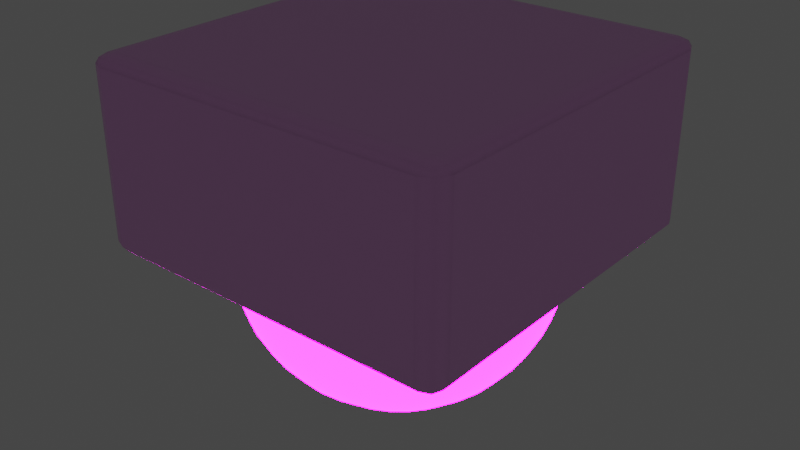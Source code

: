 # Source: cctv_camera1.blend  (saved by Blender 3.0.42; exported with 4.5.12 LTS)
import bpy
from mathutils import Matrix  # noqa: F401  (used for matrix-valued properties, if any)

bpy.ops.wm.read_factory_settings(use_empty=True)
scene = bpy.context.scene
scene.name = 'Scene'

# ---- collections
col_collection = bpy.data.collections.new('Collection'); scene.collection.children.link(col_collection)

# ---- images (referenced by path relative to the original .blend; pixels are not part of the script)
import os
ASSET_DIR = os.environ.get("B2B_ASSET_DIR", "")  # directory of the original .blend (textures are referenced by path, not embedded)
HERE = os.path.dirname(os.path.abspath(__file__))  # packed textures are extracted next to this script under _unpacked/

def load_image(name, relpath, width, height, colorspace="sRGB"):
    """Load a texture the original file referenced (path relative to the .blend, or extracted next to this script)."""
    p = next((c for c in (os.path.join(HERE, relpath), os.path.join(ASSET_DIR, relpath)) if relpath and os.path.exists(c)), "")
    if p:
        img = bpy.data.images.load(p, check_existing=True)
        img.name = name
    else:  # same state as the original file: an image datablock whose file is absent (Cycles renders it pink)
        img = bpy.data.images.new(name, width, height)
        img.source = "FILE"
        img.filepath = "//" + (relpath or name)
    img.colorspace_settings.name = colorspace
    return img
img_scratches_jpg = load_image('scratches.jpg', 'scratches.jpg', 1024, 1024, 'sRGB')
img_camera = load_image('Camera', 'Camera.png', 1024, 1024, 'sRGB')

# ---- materials (node trees are filled in below, after node groups)
mat_base = bpy.data.materials.new('Base')
mat_base.alpha_threshold = 0.0
mat_base.use_transparent_shadow = False
mat_base.line_color = (0.0, 0.0, 0.0, 1.0)
mat_camera = bpy.data.materials.new('Camera')
mat_camera.use_transparent_shadow = False

# ---- node groups
ng_auto_smooth = bpy.data.node_groups.new('Auto Smooth', 'GeometryNodeTree')
_s = ng_auto_smooth.interface.new_socket(name='Geometry', in_out='OUTPUT', socket_type='NodeSocketGeometry')
_s = ng_auto_smooth.interface.new_socket(name='Geometry', in_out='INPUT', socket_type='NodeSocketGeometry')
_s = ng_auto_smooth.interface.new_socket(name='Angle', in_out='INPUT', socket_type='NodeSocketFloat')
_s.subtype = 'ANGLE'
_s.min_value = 0.0
_s.max_value = 3.142
ng_auto_smooth.is_modifier = True
_N = ng_auto_smooth.nodes; _L = ng_auto_smooth.links
n0 = _N.new('NodeGroupOutput'); n0.name = 'Group Output'; n0.location = (480, -100)
n1 = _N.new('NodeGroupInput'); n1.name = 'Group Input'; n1.location = (-420, -300)
n2 = _N.new('NodeGroupInput'); n2.name = 'Group Input.001'; n2.location = (-60, -100)
n3 = _N.new('GeometryNodeSetShadeSmooth'); n3.name = 'Set Shade Smooth'; n3.location = (120, -100)
n3.domain = 'EDGE'
n4 = _N.new('GeometryNodeSetShadeSmooth'); n4.name = 'Set Shade Smooth.001'; n4.location = (300, -100)
n5 = _N.new('GeometryNodeInputMeshEdgeAngle'); n5.name = 'Edge Angle'; n5.location = (-420, -220)
n6 = _N.new('GeometryNodeInputEdgeSmooth'); n6.name = 'Is Edge Smooth'; n6.location = (-60, -160)
n7 = _N.new('GeometryNodeInputShadeSmooth'); n7.name = 'Is Face Smooth'; n7.location = (-240, -340)
n8 = _N.new('FunctionNodeBooleanMath'); n8.name = 'Boolean Math'; n8.location = (-60, -220)
n9 = _N.new('FunctionNodeCompare'); n9.name = 'Compare'; n9.location = (-240, -180)
n9.operation = 'LESS_EQUAL'
_L.new(n5.outputs[0], n9.inputs[0])
_L.new(n4.outputs[0], n0.inputs[0])
_L.new(n1.outputs[1], n9.inputs[1])
_L.new(n9.outputs[0], n8.inputs[0])
_L.new(n7.outputs[0], n8.inputs[1])
_L.new(n2.outputs[0], n3.inputs[0])
_L.new(n6.outputs[0], n3.inputs[1])
_L.new(n3.outputs[0], n4.inputs[0])
_L.new(n8.outputs[0], n3.inputs[2])
n0.is_active_output = True

# ---- material node trees
mat_base.use_nodes = True; mat_base.node_tree.nodes.clear()
_N = mat_base.node_tree.nodes; _L = mat_base.node_tree.links
n0 = _N.new('ShaderNodeOutputMaterial'); n0.name = 'Material Output'; n0.location = (445, 300)
n1 = _N.new('ShaderNodeBsdfPrincipled'); n1.name = 'Principled BSDF'; n1.location = (155, 300)
n1.distribution = 'GGX'
n1.subsurface_method = 'BURLEY'
n1.inputs[1].default_value = 0.25
n1.inputs[2].default_value = 0.4
n1.inputs[3].default_value = 1.45
n1.inputs[27].default_value = (0.0, 0.0, 0.0, 1.0)
n1.inputs[28].default_value = 1.0
n2 = _N.new('ShaderNodeMix'); n2.name = 'Mix'; n2.location = (-250, 306)
n2.data_type = 'RGBA'
n2.blend_type = 'ADD'
n3 = _N.new('ShaderNodeTexCoord'); n3.name = 'Texture Coordinate'; n3.location = (-1287, 284)
n4 = _N.new('ShaderNodeVectorMath'); n4.name = 'Vector Math'; n4.location = (-1041, 289)
n4.operation = 'SCALE'
n4.inputs[3].default_value = 3.0
n5 = _N.new('ShaderNodeTexImage'); n5.name = 'Image Texture'; n5.location = (-790, 307)
n5.image = img_scratches_jpg
_L.new(n1.outputs[0], n0.inputs[0])
_L.new(n2.outputs[2], n1.inputs[0])
_L.new(n5.outputs[0], n2.inputs[7])
_L.new(n3.outputs[2], n4.inputs[0])
_L.new(n4.outputs[0], n5.inputs[0])
n0.is_active_output = True
mat_camera.use_nodes = True; mat_camera.node_tree.nodes.clear()
_N = mat_camera.node_tree.nodes; _L = mat_camera.node_tree.links
n0 = _N.new('ShaderNodeOutputMaterial'); n0.name = 'Material Output'; n0.location = (628, 284)
n1 = _N.new('ShaderNodeBsdfPrincipled'); n1.name = 'Principled BSDF'; n1.location = (10, 300)
n1.distribution = 'GGX'
n1.subsurface_method = 'BURLEY'
n1.inputs[1].default_value = 1.0
n1.inputs[2].default_value = 0.1
n1.inputs[3].default_value = 1.45
n1.inputs[27].default_value = (0.0, 0.0, 0.0, 1.0)
n1.inputs[28].default_value = 1.0
n2 = _N.new('ShaderNodeMixShader'); n2.name = 'Mix Shader'; n2.location = (418, 274)
n3 = _N.new('ShaderNodeTexImage'); n3.name = 'Image Texture'; n3.location = (-961, 294)
n3.image = img_camera
n4 = _N.new('ShaderNodeMix'); n4.name = 'Mix'; n4.location = (-404, 216)
n4.data_type = 'RGBA'
n4.blend_type = 'BURN'
n4.inputs[7].default_value = (0.08765, 0.545, 1.0, 1.0)
n5 = _N.new('ShaderNodeEmission'); n5.name = 'Emission'; n5.location = (81, -366)
n5.inputs[1].default_value = 165.7
_L.new(n4.outputs[2], n1.inputs[0])
_L.new(n3.outputs[0], n4.inputs[6])
_L.new(n3.outputs[0], n4.inputs[0])
_L.new(n1.outputs[0], n2.inputs[1])
_L.new(n2.outputs[0], n0.inputs[0])
_L.new(n5.outputs[0], n2.inputs[2])
_L.new(n4.outputs[2], n5.inputs[0])
_L.new(n3.outputs[0], n2.inputs[0])
n0.is_active_output = True

# ---- world
world_world = bpy.data.worlds.new('World'); scene.world = world_world
world_world.use_nodes = True; world_world.node_tree.nodes.clear()
_N = world_world.node_tree.nodes; _L = world_world.node_tree.links
n0 = _N.new('ShaderNodeOutputWorld'); n0.name = 'World Output'; n0.location = (300, 300)
n1 = _N.new('ShaderNodeBackground'); n1.name = 'Background'; n1.location = (10, 300)
n1.inputs[0].default_value = (0.05088, 0.05088, 0.05088, 1.0)
_L.new(n1.outputs[0], n0.inputs[0])
n0.is_active_output = True
world_world.color = (0.05088, 0.05088, 0.05088)
world_world.use_sun_shadow = False
world_world.sun_shadow_jitter_overblur = 0.0

# ---- meshes
me_cube = bpy.data.meshes.new('Cube')
me_cube.from_pydata([(1.0, 1.0, 1.0), (1.0, 1.0, -1.0), (1.0, -1.0, 1.0), (1.0, -1.0, -1.0), (-1.0, 1.0, 1.0), (-1.0, 1.0, -1.0), (-1.0, -1.0, 1.0), (-1.0, -1.0, -1.0)], [], [(0, 4, 6, 2), (3, 2, 6, 7), (7, 6, 4, 5), (5, 1, 3, 7), (1, 0, 2, 3), (5, 4, 0, 1)])
me_cube.polygons.foreach_set('use_smooth', [True] * 6)
_uv = me_cube.uv_layers.new(name='UVMap')
_uv.uv.foreach_set('vector', [0.6845, 0.01786, 0.9821, 0.01786, 0.9821, 0.3155, 0.6845, 0.3155, 0.3155, 0.01786, 0.3155, 0.3155, 0.01786, 0.3155, 0.01786, 0.01786, 0.3155, 0.3512, 0.3155, 0.6488, 0.01786, 0.6488, 0.01786, 0.3512, 0.3512, 0.01786, 0.6488, 0.01786, 0.6488, 0.3155, 0.3512, 0.3155, 0.6488, 0.3512, 0.6488, 0.6488, 0.3512, 0.6488, 0.3512, 0.3512, 0.3155, 0.6845, 0.3155, 0.9821, 0.01786, 0.9821, 0.01786, 0.6845])
me_cube.materials.append(mat_base)
me_cube.use_remesh_preserve_volume = False
me_cube.use_remesh_preserve_attributes = False
me_cube.use_mirror_vertex_groups = False
me_cube.update()
me_sphere = bpy.data.meshes.new('Sphere')
me_sphere.from_pydata([(0.0, 0.1951, 0.9808), (0.0, 0.3827, 0.9239), (0.0, 0.5556, 0.8315), (0.0, 0.7071, 0.7071), (0.0, 0.8315, 0.5556), (0.0, 0.9239, 0.3827), (0.0, 0.9808, 0.1951), (0.0, 0.8315, -0.5556), (0.0, 0.7071, -0.7071), (0.0, 0.5556, -0.8315), (0.03806, 0.1913, 0.9808), (0.07466, 0.3753, 0.9239), (0.1084, 0.5449, 0.8315), (0.1379, 0.6935, 0.7071), (0.1622, 0.8155, 0.5556), (0.1802, 0.9061, 0.3827), (0.1913, 0.9619, 0.1951), (0.1951, 0.9808, -4.371e-08), (0.1913, 0.9619, -0.1951), (0.1802, 0.9061, -0.3827), (0.1622, 0.8155, -0.5556), (0.1379, 0.6935, -0.7071), (0.1084, 0.5449, -0.8315), (0.07466, 0.3753, -0.9239), (0.03806, 0.1913, -0.9808), (0.07466, 0.1802, 0.9808), (0.1464, 0.3536, 0.9239), (0.2126, 0.5133, 0.8315), (0.2706, 0.6533, 0.7071), (0.3182, 0.7682, 0.5556), (0.3536, 0.8536, 0.3827), (0.3753, 0.9061, 0.1951), (0.3827, 0.9239, -4.371e-08), (0.3753, 0.9061, -0.1951), (0.3536, 0.8536, -0.3827), (0.3182, 0.7682, -0.5556), (0.2706, 0.6533, -0.7071), (0.2126, 0.5133, -0.8315), (0.1464, 0.3536, -0.9239), (0.07466, 0.1802, -0.9808), (0.1084, 0.1622, 0.9808), (0.2126, 0.3182, 0.9239), (0.3087, 0.4619, 0.8315), (0.3928, 0.5879, 0.7071), (0.4619, 0.6913, 0.5556), (0.5133, 0.7682, 0.3827), (0.5449, 0.8155, 0.1951), (0.5556, 0.8315, -4.371e-08), (0.5449, 0.8155, -0.1951), (0.5133, 0.7682, -0.3827), (0.4619, 0.6913, -0.5556), (0.3928, 0.5879, -0.7071), (0.3087, 0.4619, -0.8315), (0.2126, 0.3182, -0.9239), (0.1084, 0.1622, -0.9808), (0.1379, 0.1379, 0.9808), (0.2706, 0.2706, 0.9239), (0.3928, 0.3928, 0.8315), (0.5, 0.5, 0.7071), (0.5879, 0.5879, 0.5556), (0.6533, 0.6533, 0.3827), (0.6935, 0.6935, 0.1951), (0.7071, 0.7071, -4.371e-08), (0.6935, 0.6935, -0.1951), (0.6533, 0.6533, -0.3827), (0.5879, 0.5879, -0.5556), (0.5, 0.5, -0.7071), (0.3928, 0.3928, -0.8315), (0.2706, 0.2706, -0.9239), (0.1379, 0.1379, -0.9808), (0.1622, 0.1084, 0.9808), (0.3182, 0.2126, 0.9239), (0.4619, 0.3087, 0.8315), (0.5879, 0.3928, 0.7071), (0.6913, 0.4619, 0.5556), (0.7682, 0.5133, 0.3827), (0.8155, 0.5449, 0.1951), (0.8315, 0.5556, -4.371e-08), (0.8155, 0.5449, -0.1951), (0.7682, 0.5133, -0.3827), (0.6913, 0.4619, -0.5556), (0.5879, 0.3928, -0.7071), (0.4619, 0.3087, -0.8315), (0.3182, 0.2126, -0.9239), (0.1622, 0.1084, -0.9808), (0.1802, 0.07466, 0.9808), (0.3536, 0.1464, 0.9239), (0.5133, 0.2126, 0.8315), (0.6533, 0.2706, 0.7071), (0.7682, 0.3182, 0.5556), (0.8536, 0.3536, 0.3827), (0.9061, 0.3753, 0.1951), (0.9239, 0.3827, -4.371e-08), (0.9061, 0.3753, -0.1951), (0.8536, 0.3536, -0.3827), (0.7682, 0.3182, -0.5556), (0.6533, 0.2706, -0.7071), (0.5133, 0.2126, -0.8315), (0.3536, 0.1464, -0.9239), (0.1802, 0.07466, -0.9808), (0.1913, 0.03806, 0.9808), (0.3753, 0.07466, 0.9239), (0.5449, 0.1084, 0.8315), (0.6935, 0.1379, 0.7071), (0.8155, 0.1622, 0.5556), (0.9061, 0.1802, 0.3827), (0.9619, 0.1913, 0.1951), (0.9808, 0.1951, -4.371e-08), (0.9619, 0.1913, -0.1951), (0.9061, 0.1802, -0.3827), (0.8155, 0.1622, -0.5556), (0.6935, 0.1379, -0.7071), (0.5449, 0.1084, -0.8315), (0.3753, 0.07466, -0.9239), (0.1913, 0.03806, -0.9808), (0.1951, -6.874e-08, 0.9808), (0.3827, -1.209e-07, 0.9239), (0.5556, -1.134e-07, 0.8315), (0.7071, -4.638e-08, 0.7071), (0.8315, -9.109e-08, 0.5556), (0.9239, -1.658e-08, 0.3827), (0.9808, -9.109e-08, 0.1951), (1.0, -1.656e-07, -4.371e-08), (0.9808, -9.109e-08, -0.1951), (0.9239, -1.507e-07, -0.3827), (0.8315, -1.06e-07, -0.5556), (0.7071, -4.638e-08, -0.7071), (0.5556, -1.134e-07, -0.8315), (0.3827, -9.854e-08, -0.9239), (0.1951, -7.619e-08, -0.9808), (0.1913, -0.03806, 0.9808), (0.3753, -0.07466, 0.9239), (0.5449, -0.1084, 0.8315), (0.6935, -0.1379, 0.7071), (0.8155, -0.1622, 0.5556), (0.9061, -0.1802, 0.3827), (0.9619, -0.1913, 0.1951), (0.9808, -0.1951, -4.371e-08), (0.9619, -0.1913, -0.1951), (0.9061, -0.1802, -0.3827), (0.8155, -0.1622, -0.5556), (0.6935, -0.1379, -0.7071), (0.5449, -0.1084, -0.8315), (0.3753, -0.07466, -0.9239), (0.1913, -0.03806, -0.9808), (0.1802, -0.07466, 0.9808), (0.3536, -0.1464, 0.9239), (0.5133, -0.2126, 0.8315), (0.6533, -0.2706, 0.7071), (0.7682, -0.3182, 0.5556), (0.8536, -0.3536, 0.3827), (0.9061, -0.3753, 0.1951), (0.9239, -0.3827, -4.371e-08), (0.9061, -0.3753, -0.1951), (0.8536, -0.3536, -0.3827), (0.7682, -0.3182, -0.5556), (0.6533, -0.2706, -0.7071), (0.5133, -0.2126, -0.8315), (0.3536, -0.1464, -0.9239), (0.1802, -0.07466, -0.9808), (0.1622, -0.1084, 0.9808), (0.3182, -0.2126, 0.9239), (0.4619, -0.3087, 0.8315), (0.5879, -0.3928, 0.7071), (0.6913, -0.4619, 0.5556), (0.7682, -0.5133, 0.3827), (0.8155, -0.5449, 0.1951), (0.8315, -0.5556, -4.371e-08), (0.8155, -0.5449, -0.1951), (0.7682, -0.5133, -0.3827), (0.6913, -0.4619, -0.5556), (0.5879, -0.3928, -0.7071), (0.4619, -0.3087, -0.8315), (0.3182, -0.2126, -0.9239), (0.1622, -0.1084, -0.9808), (0.1379, -0.1379, 0.9808), (0.2706, -0.2706, 0.9239), (0.3928, -0.3928, 0.8315), (0.5, -0.5, 0.7071), (0.5879, -0.5879, 0.5556), (0.6533, -0.6533, 0.3827), (0.6935, -0.6935, 0.1951), (0.7071, -0.7071, -4.371e-08), (0.6935, -0.6935, -0.1951), (0.6533, -0.6533, -0.3827), (0.5879, -0.5879, -0.5556), (0.5, -0.5, -0.7071), (0.3928, -0.3928, -0.8315), (0.2706, -0.2706, -0.9239), (0.1379, -0.1379, -0.9808), (0.1084, -0.1622, 0.9808), (0.2126, -0.3182, 0.9239), (0.3087, -0.4619, 0.8315), (0.3928, -0.5879, 0.7071), (0.4619, -0.6913, 0.5556), (0.5133, -0.7682, 0.3827), (0.5449, -0.8155, 0.1951), (0.5556, -0.8315, -4.371e-08), (0.5449, -0.8155, -0.1951), (0.5133, -0.7682, -0.3827), (0.4619, -0.6913, -0.5556), (0.3928, -0.5879, -0.7071), (0.3087, -0.4619, -0.8315), (0.2126, -0.3182, -0.9239), (0.1084, -0.1622, -0.9808), (0.07466, -0.1802, 0.9808), (0.1464, -0.3536, 0.9239), (0.2126, -0.5133, 0.8315), (0.2706, -0.6533, 0.7071), (0.3182, -0.7682, 0.5556), (0.3536, -0.8536, 0.3827), (0.3753, -0.9061, 0.1951), (0.3827, -0.9239, -4.371e-08), (0.3753, -0.9061, -0.1951), (0.3536, -0.8536, -0.3827), (0.3182, -0.7682, -0.5556), (0.2706, -0.6533, -0.7071), (0.2126, -0.5133, -0.8315), (0.1464, -0.3536, -0.9239), (0.07466, -0.1802, -0.9808), (0.03806, -0.1913, 0.9808), (0.07466, -0.3753, 0.9239), (0.1084, -0.5449, 0.8315), (0.1379, -0.6935, 0.7071), (0.1622, -0.8155, 0.5556), (0.1802, -0.9061, 0.3827), (0.1913, -0.9619, 0.1951), (0.1951, -0.9808, -4.371e-08), (0.1913, -0.9619, -0.1951), (0.1802, -0.9061, -0.3827), (0.1622, -0.8155, -0.5556), (0.1379, -0.6935, -0.7071), (0.1084, -0.5449, -0.8315), (0.07466, -0.3753, -0.9239), (0.03806, -0.1913, -0.9808), (2.154e-09, -0.1951, 0.9808), (-2.765e-08, -0.3827, 0.9239), (-6.49e-08, -0.5556, 0.8315), (4.686e-08, -0.7071, 0.7071), (-1.275e-08, -0.8315, 0.5556), (1.706e-08, -0.9239, 0.3827), (-7.235e-08, -0.9808, 0.1951), (-2.661e-07, -1.0, -4.371e-08), (-7.235e-08, -0.9808, -0.1951), (-1.171e-07, -0.9239, -0.3827), (-4.255e-08, -0.8315, -0.5556), (4.686e-08, -0.7071, -0.7071), (-6.49e-08, -0.5556, -0.8315), (2.154e-09, -0.3827, -0.9239), (-1.571e-09, -0.1951, -0.9808), (-0.03806, -0.1913, 0.9808), (-0.07466, -0.3753, 0.9239), (-0.1084, -0.5449, 0.8315), (-0.1379, -0.6935, 0.7071), (-0.1622, -0.8155, 0.5556), (-0.1802, -0.9061, 0.3827), (-0.1913, -0.9619, 0.1951), (-0.1951, -0.9808, -4.371e-08), (-0.1913, -0.9619, -0.1951), (-0.1802, -0.9061, -0.3827), (-0.1622, -0.8155, -0.5556), (-0.1379, -0.6935, -0.7071), (-0.1084, -0.5449, -0.8315), (-0.07466, -0.3753, -0.9239), (-0.03806, -0.1913, -0.9808), (-0.07466, -0.1802, 0.9808), (-0.1464, -0.3536, 0.9239), (-0.2126, -0.5133, 0.8315), (-0.2706, -0.6533, 0.7071), (-0.3182, -0.7682, 0.5556), (-0.3536, -0.8536, 0.3827), (-0.3753, -0.9061, 0.1951), (-0.3827, -0.9239, -4.371e-08), (-0.3753, -0.9061, -0.1951), (-0.3536, -0.8536, -0.3827), (-0.3182, -0.7682, -0.5556), (-0.2706, -0.6533, -0.7071), (-0.2126, -0.5133, -0.8315), (-0.1464, -0.3536, -0.9239), (-0.07466, -0.1802, -0.9808), (-0.1084, -0.1622, 0.9808), (-0.2126, -0.3182, 0.9239), (-0.3087, -0.4619, 0.8315), (-0.3928, -0.5879, 0.7071), (-0.4619, -0.6913, 0.5556), (-0.5133, -0.7682, 0.3827), (-0.5449, -0.8155, 0.1951), (-0.5556, -0.8315, -4.371e-08), (-0.5449, -0.8155, -0.1951), (-0.5133, -0.7682, -0.3827), (-0.4619, -0.6913, -0.5556), (-0.3928, -0.5879, -0.7071), (-0.3087, -0.4619, -0.8315), (-0.2126, -0.3182, -0.9239), (-0.1084, -0.1622, -0.9808), (-0.1379, -0.1379, 0.9808), (-0.2706, -0.2706, 0.9239), (-0.3928, -0.3928, 0.8315), (-0.5, -0.5, 0.7071), (-0.5879, -0.5879, 0.5556), (-0.6533, -0.6533, 0.3827), (-0.6935, -0.6935, 0.1951), (-0.7071, -0.7071, -4.371e-08), (-0.6935, -0.6935, -0.1951), (-0.6533, -0.6533, -0.3827), (-0.5879, -0.5879, -0.5556), (-0.5, -0.5, -0.7071), (-0.3928, -0.3928, -0.8315), (-0.2706, -0.2706, -0.9239), (-0.1379, -0.1379, -0.9808), (-0.1622, -0.1084, 0.9808), (-0.3182, -0.2126, 0.9239), (-0.4619, -0.3087, 0.8315), (-0.5879, -0.3928, 0.7071), (-0.6913, -0.4619, 0.5556), (-0.7682, -0.5133, 0.3827), (-0.8155, -0.5449, 0.1951), (-0.8315, -0.5556, -4.371e-08), (-0.8155, -0.5449, -0.1951), (-0.7682, -0.5133, -0.3827), (-0.6913, -0.4619, -0.5556), (-0.5879, -0.3928, -0.7071), (-0.4619, -0.3087, -0.8315), (-0.3182, -0.2126, -0.9239), (-0.1622, -0.1084, -0.9808), (-8.077e-08, -1.209e-07, 1.0), (-0.1802, -0.07466, 0.9808), (-0.3536, -0.1464, 0.9239), (-0.5133, -0.2126, 0.8315), (-0.6533, -0.2706, 0.7071), (-0.7682, -0.3182, 0.5556), (-0.8536, -0.3536, 0.3827), (-0.9061, -0.3753, 0.1951), (-0.9239, -0.3827, -4.371e-08), (-0.9061, -0.3753, -0.1951), (-0.8536, -0.3536, -0.3827), (-0.7682, -0.3182, -0.5556), (-0.6533, -0.2706, -0.7071), (-0.5133, -0.2126, -0.8315), (-0.3536, -0.1464, -0.9239), (-0.1802, -0.07466, -0.9808), (-0.1913, -0.03806, 0.9808), (-0.3753, -0.07466, 0.9239), (-0.5449, -0.1084, 0.8315), (-0.6935, -0.1379, 0.7071), (-0.8155, -0.1622, 0.5556), (-0.9061, -0.1802, 0.3827), (-0.9619, -0.1913, 0.1951), (-0.9808, -0.1951, -4.371e-08), (-0.9619, -0.1913, -0.1951), (-0.9061, -0.1802, -0.3827), (-0.8155, -0.1622, -0.5556), (-0.6935, -0.1379, -0.7071), (-0.5449, -0.1084, -0.8315), (-0.3753, -0.07466, -0.9239), (-0.1913, -0.03806, -0.9808), (-0.1951, -7.246e-08, 0.9808), (-0.3827, -4.638e-08, 0.9239), (-0.5556, 5.771e-09, 0.8315), (-0.7071, -9.109e-08, 0.7071), (-0.8315, -4.638e-08, 0.5556), (-0.9239, -1.68e-09, 0.3827), (-0.9808, 7.283e-08, 0.1951), (-1.0, 3.858e-07, -4.371e-08), (-0.9808, 7.283e-08, -0.1951), (-0.9239, 1.175e-07, -0.3827), (-0.8315, -3.148e-08, -0.5556), (-0.7071, -9.109e-08, -0.7071), (-0.5556, 5.771e-09, -0.8315), (-0.3827, -6.128e-08, -0.9239), (-0.1951, -6.874e-08, -0.9808), (-0.1913, 0.03806, 0.9808), (-0.3753, 0.07466, 0.9239), (-0.5449, 0.1084, 0.8315), (-0.6935, 0.1379, 0.7071), (-0.8155, 0.1622, 0.5556), (-0.9061, 0.1802, 0.3827), (-0.9619, 0.1913, 0.1951), (-0.9808, 0.1951, -4.371e-08), (-0.9619, 0.1913, -0.1951), (-0.9061, 0.1802, -0.3827), (-0.8155, 0.1622, -0.5556), (-0.6935, 0.1379, -0.7071), (-0.5449, 0.1084, -0.8315), (-0.3753, 0.07466, -0.9239), (-0.1913, 0.03806, -0.9808), (-0.1802, 0.07466, 0.9808), (-0.3536, 0.1464, 0.9239), (-0.5133, 0.2126, 0.8315), (-0.6533, 0.2706, 0.7071), (-0.7682, 0.3182, 0.5556), (-0.8536, 0.3536, 0.3827), (-0.9061, 0.3753, 0.1951), (-0.9239, 0.3827, -4.371e-08), (-0.9061, 0.3753, -0.1951), (-0.8536, 0.3536, -0.3827), (-0.7682, 0.3182, -0.5556), (-0.6533, 0.2706, -0.7071), (-0.5133, 0.2126, -0.8315), (-0.3536, 0.1464, -0.9239), (-0.1802, 0.07466, -0.9808), (-0.1622, 0.1084, 0.9808), (-0.3182, 0.2126, 0.9239), (-0.4619, 0.3087, 0.8315), (-0.5879, 0.3928, 0.7071), (-0.6913, 0.4619, 0.5556), (-0.7682, 0.5133, 0.3827), (-0.8155, 0.5449, 0.1951), (-0.8315, 0.5556, -4.371e-08), (-0.8155, 0.5449, -0.1951), (-0.7682, 0.5133, -0.3827), (-0.6913, 0.4619, -0.5556), (-0.5879, 0.3928, -0.7071), (-0.4619, 0.3087, -0.8315), (-0.3182, 0.2126, -0.9239), (-0.1622, 0.1084, -0.9808), (-0.1379, 0.1379, 0.9808), (-0.2706, 0.2706, 0.9239), (-0.3928, 0.3928, 0.8315), (-0.5, 0.5, 0.7071), (-0.5879, 0.5879, 0.5556), (-0.6533, 0.6533, 0.3827), (-0.6935, 0.6935, 0.1951), (-0.7071, 0.7071, -4.371e-08), (-0.6935, 0.6935, -0.1951), (-0.6533, 0.6533, -0.3827), (-0.5879, 0.5879, -0.5556), (-0.5, 0.5, -0.7071), (-0.3928, 0.3928, -0.8315), (-0.2706, 0.2706, -0.9239), (-0.1379, 0.1379, -0.9808), (-0.1084, 0.1622, 0.9808), (-0.2126, 0.3182, 0.9239), (-0.3087, 0.4619, 0.8315), (-0.3928, 0.5879, 0.7071), (-0.4619, 0.6913, 0.5556), (-0.5133, 0.7682, 0.3827), (-0.5449, 0.8155, 0.1951), (-0.5556, 0.8315, -4.371e-08), (-0.5449, 0.8155, -0.1951), (-0.5133, 0.7682, -0.3827), (-0.4619, 0.6913, -0.5556), (-0.3928, 0.5879, -0.7071), (-0.3087, 0.4619, -0.8315), (-0.2126, 0.3182, -0.9239), (-0.1084, 0.1622, -0.9808), (-0.07466, 0.1802, 0.9808), (-0.1464, 0.3536, 0.9239), (-0.2126, 0.5133, 0.8315), (-0.2706, 0.6533, 0.7071), (-0.3182, 0.7682, 0.5556), (-0.3536, 0.8536, 0.3827), (-0.3753, 0.9061, 0.1951), (-0.3827, 0.9239, -4.371e-08), (-0.3753, 0.9061, -0.1951), (-0.3536, 0.8536, -0.3827), (-0.3182, 0.7682, -0.5556), (-0.2706, 0.6533, -0.7071), (-0.2126, 0.5133, -0.8315), (-0.1464, 0.3536, -0.9239), (-0.07466, 0.1802, -0.9808), (-0.03806, 0.1913, 0.9808), (-0.07466, 0.3753, 0.9239), (-0.1084, 0.5449, 0.8315), (-0.1379, 0.6935, 0.7071), (-0.1622, 0.8155, 0.5556), (-0.1802, 0.9061, 0.3827), (-0.1913, 0.9619, 0.1951), (-0.1951, 0.9808, -4.371e-08), (-0.1913, 0.9619, -0.1951), (-0.1802, 0.9061, -0.3827), (-0.1622, 0.8155, -0.5556), (-0.1379, 0.6935, -0.7071), (-0.1084, 0.5449, -0.8315), (-0.07466, 0.3753, -0.9239), (-0.03806, 0.1913, -0.9808), (5.386e-07, 1.0, -4.371e-08), (2.257e-07, 0.9808, -0.1951), (1.959e-07, 0.9239, -0.3827), (6.921e-08, 0.3827, -0.9239), (2.823e-08, 0.1951, -0.9808), (0.0, -8.742e-08, -1.0)], [], [(477, 476, 17, 18), (1, 0, 10, 11), (478, 477, 18, 19), (2, 1, 11, 12), (7, 478, 19, 20), (3, 2, 12, 13), (8, 7, 20, 21), (4, 3, 13, 14), (9, 8, 21, 22), (5, 4, 14, 15), (479, 9, 22, 23), (6, 5, 15, 16), (480, 479, 23, 24), (476, 6, 16, 17), (0, 325, 10), (481, 480, 24), (17, 16, 31, 32), (10, 325, 25), (481, 24, 39), (18, 17, 32, 33), (11, 10, 25, 26), (19, 18, 33, 34), (12, 11, 26, 27), (20, 19, 34, 35), (13, 12, 27, 28), (21, 20, 35, 36), (14, 13, 28, 29), (22, 21, 36, 37), (15, 14, 29, 30), (23, 22, 37, 38), (16, 15, 30, 31), (24, 23, 38, 39), (36, 35, 50, 51), (29, 28, 43, 44), (37, 36, 51, 52), (30, 29, 44, 45), (38, 37, 52, 53), (31, 30, 45, 46), (39, 38, 53, 54), (32, 31, 46, 47), (25, 325, 40), (481, 39, 54), (33, 32, 47, 48), (26, 25, 40, 41), (34, 33, 48, 49), (27, 26, 41, 42), (35, 34, 49, 50), (28, 27, 42, 43), (40, 325, 55), (481, 54, 69), (48, 47, 62, 63), (41, 40, 55, 56), (49, 48, 63, 64), (42, 41, 56, 57), (50, 49, 64, 65), (43, 42, 57, 58), (51, 50, 65, 66), (44, 43, 58, 59), (52, 51, 66, 67), (45, 44, 59, 60), (53, 52, 67, 68), (46, 45, 60, 61), (54, 53, 68, 69), (47, 46, 61, 62), (59, 58, 73, 74), (67, 66, 81, 82), (60, 59, 74, 75), (68, 67, 82, 83), (61, 60, 75, 76), (69, 68, 83, 84), (62, 61, 76, 77), (55, 325, 70), (481, 69, 84), (63, 62, 77, 78), (56, 55, 70, 71), (64, 63, 78, 79), (57, 56, 71, 72), (65, 64, 79, 80), (58, 57, 72, 73), (66, 65, 80, 81), (78, 77, 92, 93), (71, 70, 85, 86), (79, 78, 93, 94), (72, 71, 86, 87), (80, 79, 94, 95), (73, 72, 87, 88), (81, 80, 95, 96), (74, 73, 88, 89), (82, 81, 96, 97), (75, 74, 89, 90), (83, 82, 97, 98), (76, 75, 90, 91), (84, 83, 98, 99), (77, 76, 91, 92), (70, 325, 85), (481, 84, 99), (97, 96, 111, 112), (90, 89, 104, 105), (98, 97, 112, 113), (91, 90, 105, 106), (99, 98, 113, 114), (92, 91, 106, 107), (85, 325, 100), (481, 99, 114), (93, 92, 107, 108), (86, 85, 100, 101), (94, 93, 108, 109), (87, 86, 101, 102), (95, 94, 109, 110), (88, 87, 102, 103), (96, 95, 110, 111), (89, 88, 103, 104), (109, 108, 123, 124), (102, 101, 116, 117), (110, 109, 124, 125), (103, 102, 117, 118), (111, 110, 125, 126), (104, 103, 118, 119), (112, 111, 126, 127), (105, 104, 119, 120), (113, 112, 127, 128), (106, 105, 120, 121), (114, 113, 128, 129), (107, 106, 121, 122), (100, 325, 115), (481, 114, 129), (108, 107, 122, 123), (101, 100, 115, 116), (128, 127, 142, 143), (121, 120, 135, 136), (129, 128, 143, 144), (122, 121, 136, 137), (115, 325, 130), (481, 129, 144), (123, 122, 137, 138), (116, 115, 130, 131), (124, 123, 138, 139), (117, 116, 131, 132), (125, 124, 139, 140), (118, 117, 132, 133), (126, 125, 140, 141), (119, 118, 133, 134), (127, 126, 141, 142), (120, 119, 134, 135), (132, 131, 146, 147), (140, 139, 154, 155), (133, 132, 147, 148), (141, 140, 155, 156), (134, 133, 148, 149), (142, 141, 156, 157), (135, 134, 149, 150), (143, 142, 157, 158), (136, 135, 150, 151), (144, 143, 158, 159), (137, 136, 151, 152), (130, 325, 145), (481, 144, 159), (138, 137, 152, 153), (131, 130, 145, 146), (139, 138, 153, 154), (151, 150, 165, 166), (159, 158, 173, 174), (152, 151, 166, 167), (145, 325, 160), (481, 159, 174), (153, 152, 167, 168), (146, 145, 160, 161), (154, 153, 168, 169), (147, 146, 161, 162), (155, 154, 169, 170), (148, 147, 162, 163), (156, 155, 170, 171), (149, 148, 163, 164), (157, 156, 171, 172), (150, 149, 164, 165), (158, 157, 172, 173), (170, 169, 184, 185), (163, 162, 177, 178), (171, 170, 185, 186), (164, 163, 178, 179), (172, 171, 186, 187), (165, 164, 179, 180), (173, 172, 187, 188), (166, 165, 180, 181), (174, 173, 188, 189), (167, 166, 181, 182), (160, 325, 175), (481, 174, 189), (168, 167, 182, 183), (161, 160, 175, 176), (169, 168, 183, 184), (162, 161, 176, 177), (189, 188, 203, 204), (182, 181, 196, 197), (175, 325, 190), (481, 189, 204), (183, 182, 197, 198), (176, 175, 190, 191), (184, 183, 198, 199), (177, 176, 191, 192), (185, 184, 199, 200), (178, 177, 192, 193), (186, 185, 200, 201), (179, 178, 193, 194), (187, 186, 201, 202), (180, 179, 194, 195), (188, 187, 202, 203), (181, 180, 195, 196), (193, 192, 207, 208), (201, 200, 215, 216), (194, 193, 208, 209), (202, 201, 216, 217), (195, 194, 209, 210), (203, 202, 217, 218), (196, 195, 210, 211), (204, 203, 218, 219), (197, 196, 211, 212), (190, 325, 205), (481, 204, 219), (198, 197, 212, 213), (191, 190, 205, 206), (199, 198, 213, 214), (192, 191, 206, 207), (200, 199, 214, 215), (212, 211, 226, 227), (205, 325, 220), (481, 219, 234), (213, 212, 227, 228), (206, 205, 220, 221), (214, 213, 228, 229), (207, 206, 221, 222), (215, 214, 229, 230), (208, 207, 222, 223), (216, 215, 230, 231), (209, 208, 223, 224), (217, 216, 231, 232), (210, 209, 224, 225), (218, 217, 232, 233), (211, 210, 225, 226), (219, 218, 233, 234), (231, 230, 245, 246), (224, 223, 238, 239), (232, 231, 246, 247), (225, 224, 239, 240), (233, 232, 247, 248), (226, 225, 240, 241), (234, 233, 248, 249), (227, 226, 241, 242), (220, 325, 235), (481, 234, 249), (228, 227, 242, 243), (221, 220, 235, 236), (229, 228, 243, 244), (222, 221, 236, 237), (230, 229, 244, 245), (223, 222, 237, 238), (481, 249, 264), (243, 242, 257, 258), (236, 235, 250, 251), (244, 243, 258, 259), (237, 236, 251, 252), (245, 244, 259, 260), (238, 237, 252, 253), (246, 245, 260, 261), (239, 238, 253, 254), (247, 246, 261, 262), (240, 239, 254, 255), (248, 247, 262, 263), (241, 240, 255, 256), (249, 248, 263, 264), (242, 241, 256, 257), (235, 325, 250), (262, 261, 276, 277), (255, 254, 269, 270), (263, 262, 277, 278), (256, 255, 270, 271), (264, 263, 278, 279), (257, 256, 271, 272), (250, 325, 265), (481, 264, 279), (258, 257, 272, 273), (251, 250, 265, 266), (259, 258, 273, 274), (252, 251, 266, 267), (260, 259, 274, 275), (253, 252, 267, 268), (261, 260, 275, 276), (254, 253, 268, 269), (266, 265, 280, 281), (274, 273, 288, 289), (267, 266, 281, 282), (275, 274, 289, 290), (268, 267, 282, 283), (276, 275, 290, 291), (269, 268, 283, 284), (277, 276, 291, 292), (270, 269, 284, 285), (278, 277, 292, 293), (271, 270, 285, 286), (279, 278, 293, 294), (272, 271, 286, 287), (265, 325, 280), (481, 279, 294), (273, 272, 287, 288), (285, 284, 299, 300), (293, 292, 307, 308), (286, 285, 300, 301), (294, 293, 308, 309), (287, 286, 301, 302), (280, 325, 295), (481, 294, 309), (288, 287, 302, 303), (281, 280, 295, 296), (289, 288, 303, 304), (282, 281, 296, 297), (290, 289, 304, 305), (283, 282, 297, 298), (291, 290, 305, 306), (284, 283, 298, 299), (292, 291, 306, 307), (304, 303, 318, 319), (297, 296, 311, 312), (305, 304, 319, 320), (298, 297, 312, 313), (306, 305, 320, 321), (299, 298, 313, 314), (307, 306, 321, 322), (300, 299, 314, 315), (308, 307, 322, 323), (301, 300, 315, 316), (309, 308, 323, 324), (302, 301, 316, 317), (295, 325, 310), (481, 309, 324), (303, 302, 317, 318), (296, 295, 310, 311), (323, 322, 338, 339), (316, 315, 331, 332), (324, 323, 339, 340), (317, 316, 332, 333), (310, 325, 326), (481, 324, 340), (318, 317, 333, 334), (311, 310, 326, 327), (319, 318, 334, 335), (312, 311, 327, 328), (320, 319, 335, 336), (313, 312, 328, 329), (321, 320, 336, 337), (314, 313, 329, 330), (322, 321, 337, 338), (315, 314, 330, 331), (328, 327, 342, 343), (336, 335, 350, 351), (329, 328, 343, 344), (337, 336, 351, 352), (330, 329, 344, 345), (338, 337, 352, 353), (331, 330, 345, 346), (339, 338, 353, 354), (332, 331, 346, 347), (340, 339, 354, 355), (333, 332, 347, 348), (326, 325, 341), (481, 340, 355), (334, 333, 348, 349), (327, 326, 341, 342), (335, 334, 349, 350), (347, 346, 361, 362), (355, 354, 369, 370), (348, 347, 362, 363), (341, 325, 356), (481, 355, 370), (349, 348, 363, 364), (342, 341, 356, 357), (350, 349, 364, 365), (343, 342, 357, 358), (351, 350, 365, 366), (344, 343, 358, 359), (352, 351, 366, 367), (345, 344, 359, 360), (353, 352, 367, 368), (346, 345, 360, 361), (354, 353, 368, 369), (366, 365, 380, 381), (359, 358, 373, 374), (367, 366, 381, 382), (360, 359, 374, 375), (368, 367, 382, 383), (361, 360, 375, 376), (369, 368, 383, 384), (362, 361, 376, 377), (370, 369, 384, 385), (363, 362, 377, 378), (356, 325, 371), (481, 370, 385), (364, 363, 378, 379), (357, 356, 371, 372), (365, 364, 379, 380), (358, 357, 372, 373), (385, 384, 399, 400), (378, 377, 392, 393), (371, 325, 386), (481, 385, 400), (379, 378, 393, 394), (372, 371, 386, 387), (380, 379, 394, 395), (373, 372, 387, 388), (381, 380, 395, 396), (374, 373, 388, 389), (382, 381, 396, 397), (375, 374, 389, 390), (383, 382, 397, 398), (376, 375, 390, 391), (384, 383, 398, 399), (377, 376, 391, 392), (397, 396, 411, 412), (390, 389, 404, 405), (398, 397, 412, 413), (391, 390, 405, 406), (399, 398, 413, 414), (392, 391, 406, 407), (400, 399, 414, 415), (393, 392, 407, 408), (386, 325, 401), (481, 400, 415), (394, 393, 408, 409), (387, 386, 401, 402), (395, 394, 409, 410), (388, 387, 402, 403), (396, 395, 410, 411), (389, 388, 403, 404), (401, 325, 416), (481, 415, 430), (409, 408, 423, 424), (402, 401, 416, 417), (410, 409, 424, 425), (403, 402, 417, 418), (411, 410, 425, 426), (404, 403, 418, 419), (412, 411, 426, 427), (405, 404, 419, 420), (413, 412, 427, 428), (406, 405, 420, 421), (414, 413, 428, 429), (407, 406, 421, 422), (415, 414, 429, 430), (408, 407, 422, 423), (420, 419, 434, 435), (428, 427, 442, 443), (421, 420, 435, 436), (429, 428, 443, 444), (422, 421, 436, 437), (430, 429, 444, 445), (423, 422, 437, 438), (416, 325, 431), (481, 430, 445), (424, 423, 438, 439), (417, 416, 431, 432), (425, 424, 439, 440), (418, 417, 432, 433), (426, 425, 440, 441), (419, 418, 433, 434), (427, 426, 441, 442), (439, 438, 453, 454), (432, 431, 446, 447), (440, 439, 454, 455), (433, 432, 447, 448), (441, 440, 455, 456), (434, 433, 448, 449), (442, 441, 456, 457), (435, 434, 449, 450), (443, 442, 457, 458), (436, 435, 450, 451), (444, 443, 458, 459), (437, 436, 451, 452), (445, 444, 459, 460), (438, 437, 452, 453), (431, 325, 446), (481, 445, 460), (458, 457, 472, 473), (451, 450, 465, 466), (459, 458, 473, 474), (452, 451, 466, 467), (460, 459, 474, 475), (453, 452, 467, 468), (446, 325, 461), (481, 460, 475), (454, 453, 468, 469), (447, 446, 461, 462), (455, 454, 469, 470), (448, 447, 462, 463), (456, 455, 470, 471), (449, 448, 463, 464), (457, 456, 471, 472), (450, 449, 464, 465), (462, 461, 0, 1), (470, 469, 477, 478), (463, 462, 1, 2), (471, 470, 478, 7), (464, 463, 2, 3), (472, 471, 7, 8), (465, 464, 3, 4), (473, 472, 8, 9), (466, 465, 4, 5), (474, 473, 9, 479), (467, 466, 5, 6), (475, 474, 479, 480), (468, 467, 6, 476), (461, 325, 0), (481, 475, 480), (469, 468, 476, 477)])
me_sphere.polygons.foreach_set('use_smooth', [True] * 512)
_uv = me_sphere.uv_layers.new(name='UVMap')
_uv.uv.foreach_set('vector', [0.6298, 0.5189, 0.6166, 0.5548, 0.5879, 0.5397, 0.6017, 0.5041, 0.7696, 0.1886, 0.8024, 0.2086, 0.7995, 0.2153, 0.764, 0.2018, 0.6379, 0.483, 0.6298, 0.5189, 0.6017, 0.5041, 0.6115, 0.4691, 0.7394, 0.168, 0.7696, 0.1886, 0.764, 0.2018, 0.7312, 0.1872, 0.6406, 0.4485, 0.6379, 0.483, 0.6115, 0.4691, 0.6167, 0.4359, 0.7129, 0.1476, 0.7394, 0.168, 0.7312, 0.1872, 0.7024, 0.1719, 0.2832, 0.2729, 0.3, 0.2384, 0.3185, 0.2453, 0.2989, 0.2788, 0.5517, 0.6488, 0.5245, 0.6715, 0.5043, 0.6608, 0.5279, 0.6362, 0.9192, 0.417, 0.9457, 0.4103, 0.9562, 0.4347, 0.9275, 0.4362, 0.5767, 0.621, 0.5517, 0.6488, 0.5279, 0.6362, 0.5503, 0.6071, 0.889, 0.4275, 0.9192, 0.417, 0.9275, 0.4362, 0.8947, 0.4407, 0.5986, 0.5893, 0.5767, 0.621, 0.5503, 0.6071, 0.5705, 0.5745, 0.8562, 0.4412, 0.889, 0.4275, 0.8947, 0.4407, 0.8591, 0.4479, 0.6166, 0.5548, 0.5986, 0.5893, 0.5705, 0.5745, 0.5879, 0.5397, 0.8024, 0.2086, 0.8366, 0.2272, 0.7995, 0.2153, 0.8221, 0.4576, 0.8562, 0.4412, 0.8591, 0.4479, 0.5879, 0.5397, 0.5705, 0.5745, 0.539, 0.5588, 0.5557, 0.5238, 0.7995, 0.2153, 0.8366, 0.2272, 0.7981, 0.2225, 0.8221, 0.4576, 0.8591, 0.4479, 0.8606, 0.455, 0.6017, 0.5041, 0.5879, 0.5397, 0.5557, 0.5238, 0.5702, 0.4885, 0.764, 0.2018, 0.7995, 0.2153, 0.7981, 0.2225, 0.7611, 0.2158, 0.6115, 0.4691, 0.6017, 0.5041, 0.5702, 0.4885, 0.5817, 0.4543, 0.7312, 0.1872, 0.764, 0.2018, 0.7611, 0.2158, 0.7269, 0.2075, 0.6167, 0.4359, 0.6115, 0.4691, 0.5817, 0.4543, 0.59, 0.4226, 0.7024, 0.1719, 0.7312, 0.1872, 0.7269, 0.2075, 0.697, 0.1978, 0.6173, 0.4059, 0.6167, 0.4359, 0.59, 0.4226, 0.5946, 0.3946, 0.5279, 0.6362, 0.5043, 0.6608, 0.4815, 0.6496, 0.5011, 0.623, 0.9275, 0.4362, 0.9562, 0.4347, 0.9616, 0.4606, 0.9317, 0.4565, 0.5503, 0.6071, 0.5279, 0.6362, 0.5011, 0.623, 0.5205, 0.5923, 0.8947, 0.4407, 0.9275, 0.4362, 0.9317, 0.4565, 0.8976, 0.4547, 0.5705, 0.5745, 0.5503, 0.6071, 0.5205, 0.5923, 0.539, 0.5588, 0.8591, 0.4479, 0.8947, 0.4407, 0.8976, 0.4547, 0.8606, 0.455, 0.5946, 0.3946, 0.59, 0.4226, 0.5613, 0.4092, 0.5702, 0.3832, 0.5011, 0.623, 0.4815, 0.6496, 0.4571, 0.6382, 0.4724, 0.6095, 0.9317, 0.4565, 0.9616, 0.4606, 0.9616, 0.487, 0.9317, 0.4773, 0.5205, 0.5923, 0.5011, 0.623, 0.4724, 0.6095, 0.4886, 0.5774, 0.8976, 0.4547, 0.9317, 0.4565, 0.9317, 0.4773, 0.8976, 0.469, 0.539, 0.5588, 0.5205, 0.5923, 0.4886, 0.5774, 0.5051, 0.543, 0.8606, 0.455, 0.8976, 0.4547, 0.8976, 0.469, 0.8606, 0.4623, 0.5557, 0.5238, 0.539, 0.5588, 0.5051, 0.543, 0.5212, 0.5076, 0.7981, 0.2225, 0.8366, 0.2272, 0.7981, 0.2298, 0.8221, 0.4576, 0.8606, 0.455, 0.8606, 0.4623, 0.5702, 0.4885, 0.5557, 0.5238, 0.5212, 0.5076, 0.5363, 0.4726, 0.7611, 0.2158, 0.7981, 0.2225, 0.7981, 0.2298, 0.7611, 0.2301, 0.5817, 0.4543, 0.5702, 0.4885, 0.5363, 0.4726, 0.5498, 0.4394, 0.7269, 0.2075, 0.7611, 0.2158, 0.7611, 0.2301, 0.7269, 0.2283, 0.59, 0.4226, 0.5817, 0.4543, 0.5498, 0.4394, 0.5613, 0.4092, 0.697, 0.1978, 0.7269, 0.2075, 0.7269, 0.2283, 0.697, 0.2242, 0.7981, 0.2298, 0.8366, 0.2272, 0.7995, 0.2369, 0.8221, 0.4576, 0.8606, 0.4623, 0.8591, 0.4695, 0.5363, 0.4726, 0.5212, 0.5076, 0.4857, 0.4919, 0.5014, 0.4572, 0.7611, 0.2301, 0.7981, 0.2298, 0.7995, 0.2369, 0.764, 0.2441, 0.5498, 0.4394, 0.5363, 0.4726, 0.5014, 0.4572, 0.517, 0.4249, 0.7269, 0.2283, 0.7611, 0.2301, 0.764, 0.2441, 0.7312, 0.2486, 0.5613, 0.4092, 0.5498, 0.4394, 0.517, 0.4249, 0.5317, 0.3961, 0.4571, 0.6382, 0.4432, 0.6622, 0.4235, 0.6534, 0.4319, 0.627, 0.5702, 0.3832, 0.5613, 0.4092, 0.5317, 0.3961, 0.545, 0.372, 0.4724, 0.6095, 0.4571, 0.6382, 0.4319, 0.627, 0.4429, 0.5964, 0.9317, 0.4773, 0.9616, 0.487, 0.9562, 0.5128, 0.9275, 0.4976, 0.4886, 0.5774, 0.4724, 0.6095, 0.4429, 0.5964, 0.4558, 0.5628, 0.8976, 0.469, 0.9317, 0.4773, 0.9275, 0.4976, 0.8947, 0.483, 0.5051, 0.543, 0.4886, 0.5774, 0.4558, 0.5628, 0.4702, 0.5275, 0.8606, 0.4623, 0.8976, 0.469, 0.8947, 0.483, 0.8591, 0.4695, 0.5212, 0.5076, 0.5051, 0.543, 0.4702, 0.5275, 0.4857, 0.4919, 0.4429, 0.5964, 0.4319, 0.627, 0.4071, 0.6166, 0.4136, 0.5842, 0.9275, 0.4976, 0.9562, 0.5128, 0.9457, 0.5372, 0.9192, 0.5168, 0.4558, 0.5628, 0.4429, 0.5964, 0.4136, 0.5842, 0.4233, 0.5492, 0.8947, 0.483, 0.9275, 0.4976, 0.9192, 0.5168, 0.889, 0.4962, 0.4702, 0.5275, 0.4558, 0.5628, 0.4233, 0.5492, 0.4358, 0.5131, 0.8591, 0.4695, 0.8947, 0.483, 0.889, 0.4962, 0.8562, 0.4762, 0.4857, 0.4919, 0.4702, 0.5275, 0.4358, 0.5131, 0.4505, 0.4771, 0.7995, 0.2369, 0.8366, 0.2272, 0.8024, 0.2436, 0.8221, 0.4576, 0.8591, 0.4695, 0.8562, 0.4762, 0.5014, 0.4572, 0.4857, 0.4919, 0.4505, 0.4771, 0.467, 0.4427, 0.764, 0.2441, 0.7995, 0.2369, 0.8024, 0.2436, 0.7696, 0.2573, 0.517, 0.4249, 0.5014, 0.4572, 0.467, 0.4427, 0.4845, 0.4112, 0.7312, 0.2486, 0.764, 0.2441, 0.7696, 0.2573, 0.7394, 0.2678, 0.5317, 0.3961, 0.517, 0.4249, 0.4845, 0.4112, 0.5025, 0.3838, 0.4319, 0.627, 0.4235, 0.6534, 0.4039, 0.6452, 0.4071, 0.6166, 0.545, 0.372, 0.5317, 0.3961, 0.5025, 0.3838, 0.5202, 0.3616, 0.467, 0.4427, 0.4505, 0.4771, 0.4171, 0.4639, 0.4342, 0.4298, 0.7696, 0.2573, 0.8024, 0.2436, 0.8067, 0.2497, 0.7779, 0.2692, 0.4845, 0.4112, 0.467, 0.4427, 0.4342, 0.4298, 0.4536, 0.3991, 0.7394, 0.2678, 0.7696, 0.2573, 0.7779, 0.2692, 0.7514, 0.285, 0.5025, 0.3838, 0.4845, 0.4112, 0.4536, 0.3991, 0.4747, 0.3729, 0.4071, 0.6166, 0.4039, 0.6452, 0.3853, 0.6379, 0.3834, 0.6073, 0.9457, 0.5372, 0.9674, 0.5568, 0.9495, 0.5826, 0.9304, 0.5592, 0.4136, 0.5842, 0.4071, 0.6166, 0.3834, 0.6073, 0.3858, 0.5732, 0.9192, 0.5168, 0.9457, 0.5372, 0.9304, 0.5592, 0.9072, 0.534, 0.4233, 0.5492, 0.4136, 0.5842, 0.3858, 0.5732, 0.3924, 0.537, 0.889, 0.4962, 0.9192, 0.5168, 0.9072, 0.534, 0.8807, 0.508, 0.4358, 0.5131, 0.4233, 0.5492, 0.3924, 0.537, 0.403, 0.5001, 0.8562, 0.4762, 0.889, 0.4962, 0.8807, 0.508, 0.852, 0.4822, 0.4505, 0.4771, 0.4358, 0.5131, 0.403, 0.5001, 0.4171, 0.4639, 0.8024, 0.2436, 0.8366, 0.2272, 0.8067, 0.2497, 0.8221, 0.4576, 0.8562, 0.4762, 0.852, 0.4822, 0.9072, 0.534, 0.9304, 0.5592, 0.911, 0.5779, 0.8919, 0.5487, 0.3924, 0.537, 0.3858, 0.5732, 0.3605, 0.564, 0.3643, 0.5268, 0.8807, 0.508, 0.9072, 0.534, 0.8919, 0.5487, 0.8702, 0.5181, 0.403, 0.5001, 0.3924, 0.537, 0.3643, 0.5268, 0.3731, 0.4893, 0.852, 0.4822, 0.8807, 0.508, 0.8702, 0.5181, 0.8466, 0.4874, 0.4171, 0.4639, 0.403, 0.5001, 0.3731, 0.4893, 0.3866, 0.4528, 0.8067, 0.2497, 0.8366, 0.2272, 0.812, 0.2548, 0.8221, 0.4576, 0.852, 0.4822, 0.8466, 0.4874, 0.4342, 0.4298, 0.4171, 0.4639, 0.3866, 0.4528, 0.4043, 0.4189, 0.7779, 0.2692, 0.8067, 0.2497, 0.812, 0.2548, 0.7884, 0.2793, 0.4536, 0.3991, 0.4342, 0.4298, 0.4043, 0.4189, 0.4255, 0.3888, 0.7514, 0.285, 0.7779, 0.2692, 0.7884, 0.2793, 0.7667, 0.2997, 0.4747, 0.3729, 0.4536, 0.3991, 0.4255, 0.3888, 0.4494, 0.3637, 0.7282, 0.2965, 0.7514, 0.285, 0.7667, 0.2997, 0.7476, 0.3151, 0.9304, 0.5592, 0.9495, 0.5826, 0.9266, 0.6045, 0.911, 0.5779, 0.3858, 0.5732, 0.3834, 0.6073, 0.3619, 0.5994, 0.3605, 0.564, 0.4255, 0.3888, 0.4043, 0.4189, 0.3786, 0.4105, 0.4013, 0.3809, 0.7667, 0.2997, 0.7884, 0.2793, 0.8008, 0.2873, 0.7846, 0.3112, 0.9266, 0.6045, 0.9383, 0.6276, 0.9084, 0.6468, 0.8998, 0.6218, 0.4035, 0.05636, 0.4286, 0.02868, 0.4435, 0.03429, 0.4225, 0.0635, 0.911, 0.5779, 0.9266, 0.6045, 0.8998, 0.6218, 0.8882, 0.5925, 0.3823, 0.0884, 0.4035, 0.05636, 0.4225, 0.0635, 0.4047, 0.0968, 0.8919, 0.5487, 0.911, 0.5779, 0.8882, 0.5925, 0.874, 0.5602, 0.3658, 0.1236, 0.3823, 0.0884, 0.4047, 0.0968, 0.3906, 0.1329, 0.8702, 0.5181, 0.8919, 0.5487, 0.874, 0.5602, 0.8578, 0.5261, 0.3546, 0.1605, 0.3658, 0.1236, 0.3906, 0.1329, 0.381, 0.1704, 0.8466, 0.4874, 0.8702, 0.5181, 0.8578, 0.5261, 0.8403, 0.4914, 0.3866, 0.4528, 0.3731, 0.4893, 0.3474, 0.4808, 0.3604, 0.4442, 0.812, 0.2548, 0.8366, 0.2272, 0.8183, 0.2589, 0.8221, 0.4576, 0.8466, 0.4874, 0.8403, 0.4914, 0.4043, 0.4189, 0.3866, 0.4528, 0.3604, 0.4442, 0.3786, 0.4105, 0.7884, 0.2793, 0.812, 0.2548, 0.8183, 0.2589, 0.8008, 0.2873, 0.8578, 0.5261, 0.874, 0.5602, 0.854, 0.5682, 0.8441, 0.5316, 0.381, 0.1704, 0.3906, 0.1329, 0.42, 0.1409, 0.4122, 0.1789, 0.8403, 0.4914, 0.8578, 0.5261, 0.8441, 0.5316, 0.8333, 0.4942, 0.3761, 0.208, 0.381, 0.1704, 0.4122, 0.1789, 0.4079, 0.2166, 0.8183, 0.2589, 0.8366, 0.2272, 0.8253, 0.2617, 0.8221, 0.4576, 0.8403, 0.4914, 0.8333, 0.4942, 0.3761, 0.244, 0.3761, 0.208, 0.4079, 0.2166, 0.4073, 0.2525, 0.8008, 0.2873, 0.8183, 0.2589, 0.8253, 0.2617, 0.8145, 0.2927, 0.3811, 0.2772, 0.3761, 0.244, 0.4073, 0.2525, 0.4105, 0.2852, 0.7846, 0.3112, 0.8008, 0.2873, 0.8145, 0.2927, 0.8046, 0.3191, 0.8998, 0.6218, 0.9084, 0.6468, 0.8752, 0.66, 0.8699, 0.6336, 0.4225, 0.0635, 0.4435, 0.03429, 0.4612, 0.03909, 0.445, 0.06961, 0.8882, 0.5925, 0.8998, 0.6218, 0.8699, 0.6336, 0.8628, 0.6026, 0.4047, 0.0968, 0.4225, 0.0635, 0.445, 0.06961, 0.4311, 0.104, 0.874, 0.5602, 0.8882, 0.5925, 0.8628, 0.6026, 0.854, 0.5682, 0.3906, 0.1329, 0.4047, 0.0968, 0.4311, 0.104, 0.42, 0.1409, 0.8046, 0.3191, 0.8145, 0.2927, 0.8291, 0.2955, 0.8258, 0.3232, 0.8699, 0.6336, 0.8752, 0.66, 0.84, 0.6667, 0.8382, 0.6397, 0.445, 0.06961, 0.4612, 0.03909, 0.481, 0.0429, 0.4701, 0.07445, 0.8628, 0.6026, 0.8699, 0.6336, 0.8382, 0.6397, 0.8358, 0.6078, 0.4311, 0.104, 0.445, 0.06961, 0.4701, 0.07445, 0.4607, 0.1097, 0.854, 0.5682, 0.8628, 0.6026, 0.8358, 0.6078, 0.8329, 0.5722, 0.42, 0.1409, 0.4311, 0.104, 0.4607, 0.1097, 0.4528, 0.1472, 0.8441, 0.5316, 0.854, 0.5682, 0.8329, 0.5722, 0.8295, 0.5343, 0.4122, 0.1789, 0.42, 0.1409, 0.4528, 0.1472, 0.447, 0.1856, 0.8333, 0.4942, 0.8441, 0.5316, 0.8295, 0.5343, 0.8259, 0.4957, 0.4079, 0.2166, 0.4122, 0.1789, 0.447, 0.1856, 0.4434, 0.2234, 0.8253, 0.2617, 0.8366, 0.2272, 0.8328, 0.2631, 0.8221, 0.4576, 0.8333, 0.4942, 0.8259, 0.4957, 0.4073, 0.2525, 0.4079, 0.2166, 0.4434, 0.2234, 0.4422, 0.2592, 0.8145, 0.2927, 0.8253, 0.2617, 0.8328, 0.2631, 0.8291, 0.2955, 0.4105, 0.2852, 0.4073, 0.2525, 0.4422, 0.2592, 0.4433, 0.2915, 0.447, 0.1856, 0.4528, 0.1472, 0.4878, 0.1516, 0.4842, 0.1903, 0.8259, 0.4957, 0.8295, 0.5343, 0.8146, 0.5343, 0.8183, 0.4957, 0.4434, 0.2234, 0.447, 0.1856, 0.4842, 0.1903, 0.4813, 0.2282, 0.8328, 0.2631, 0.8366, 0.2272, 0.8403, 0.2631, 0.8221, 0.4576, 0.8259, 0.4957, 0.8183, 0.4957, 0.4422, 0.2592, 0.4434, 0.2234, 0.4813, 0.2282, 0.4793, 0.2639, 0.8291, 0.2955, 0.8328, 0.2631, 0.8403, 0.2631, 0.844, 0.2955, 0.4433, 0.2915, 0.4422, 0.2592, 0.4793, 0.2639, 0.4783, 0.296, 0.8258, 0.3232, 0.8291, 0.2955, 0.844, 0.2955, 0.8474, 0.3232, 0.8382, 0.6397, 0.84, 0.6667, 0.8041, 0.6667, 0.8059, 0.6397, 0.4701, 0.07445, 0.481, 0.0429, 0.502, 0.04556, 0.4969, 0.07784, 0.8358, 0.6078, 0.8382, 0.6397, 0.8059, 0.6397, 0.8083, 0.6078, 0.4607, 0.1097, 0.4701, 0.07445, 0.4969, 0.07784, 0.4922, 0.1137, 0.8329, 0.5722, 0.8358, 0.6078, 0.8083, 0.6078, 0.8113, 0.5722, 0.4528, 0.1472, 0.4607, 0.1097, 0.4922, 0.1137, 0.4878, 0.1516, 0.8295, 0.5343, 0.8329, 0.5722, 0.8113, 0.5722, 0.8146, 0.5343, 0.4783, 0.3232, 0.4783, 0.296, 0.5142, 0.2983, 0.5106, 0.3253, 0.4969, 0.07784, 0.502, 0.04556, 0.5236, 0.04698, 0.5244, 0.07965, 0.8083, 0.6078, 0.8059, 0.6397, 0.7742, 0.6336, 0.7814, 0.6026, 0.4922, 0.1137, 0.4969, 0.07784, 0.5244, 0.07965, 0.5244, 0.1158, 0.8113, 0.5722, 0.8083, 0.6078, 0.7814, 0.6026, 0.7901, 0.5682, 0.4878, 0.1516, 0.4922, 0.1137, 0.5244, 0.1158, 0.5237, 0.154, 0.8146, 0.5343, 0.8113, 0.5722, 0.7901, 0.5682, 0.8, 0.5316, 0.4842, 0.1903, 0.4878, 0.1516, 0.5237, 0.154, 0.5222, 0.1928, 0.8183, 0.4957, 0.8146, 0.5343, 0.8, 0.5316, 0.8108, 0.4942, 0.4813, 0.2282, 0.4842, 0.1903, 0.5222, 0.1928, 0.5201, 0.2308, 0.8403, 0.2631, 0.8366, 0.2272, 0.8478, 0.2617, 0.8221, 0.4576, 0.8183, 0.4957, 0.8108, 0.4942, 0.4793, 0.2639, 0.4813, 0.2282, 0.5201, 0.2308, 0.5174, 0.2664, 0.844, 0.2955, 0.8403, 0.2631, 0.8478, 0.2617, 0.8586, 0.2927, 0.4783, 0.296, 0.4793, 0.2639, 0.5174, 0.2664, 0.5142, 0.2983, 0.502, 0.04556, 0.5072, 0.01806, 0.522, 0.01904, 0.5236, 0.04698, 0.8108, 0.4942, 0.8, 0.5316, 0.7863, 0.5261, 0.8038, 0.4914, 0.5201, 0.2308, 0.5222, 0.1928, 0.5597, 0.1931, 0.5583, 0.231, 0.8478, 0.2617, 0.8366, 0.2272, 0.8548, 0.2589, 0.8221, 0.4576, 0.8108, 0.4942, 0.8038, 0.4914, 0.5174, 0.2664, 0.5201, 0.2308, 0.5583, 0.231, 0.5548, 0.2666, 0.8586, 0.2927, 0.8478, 0.2617, 0.8548, 0.2589, 0.8723, 0.2873, 0.5142, 0.2983, 0.5174, 0.2664, 0.5548, 0.2666, 0.5494, 0.2985, 0.8685, 0.3191, 0.8586, 0.2927, 0.8723, 0.2873, 0.8885, 0.3112, 0.5106, 0.3253, 0.5142, 0.2983, 0.5494, 0.2985, 0.5423, 0.3255, 0.5244, 0.07965, 0.5236, 0.04698, 0.5448, 0.0471, 0.5514, 0.0798, 0.7814, 0.6026, 0.7742, 0.6336, 0.7444, 0.6218, 0.756, 0.5925, 0.5244, 0.1158, 0.5244, 0.07965, 0.5514, 0.0798, 0.5561, 0.116, 0.7901, 0.5682, 0.7814, 0.6026, 0.756, 0.5925, 0.7702, 0.5602, 0.5237, 0.154, 0.5244, 0.1158, 0.5561, 0.116, 0.559, 0.1542, 0.8, 0.5316, 0.7901, 0.5682, 0.7702, 0.5602, 0.7863, 0.5261, 0.5222, 0.1928, 0.5237, 0.154, 0.559, 0.1542, 0.5597, 0.1931, 0.5514, 0.0798, 0.5448, 0.0471, 0.5648, 0.04592, 0.5769, 0.0783, 0.756, 0.5925, 0.7444, 0.6218, 0.7175, 0.6045, 0.7331, 0.5779, 0.5561, 0.116, 0.5514, 0.0798, 0.5769, 0.0783, 0.5862, 0.1142, 0.7702, 0.5602, 0.756, 0.5925, 0.7331, 0.5779, 0.7522, 0.5487, 0.559, 0.1542, 0.5561, 0.116, 0.5862, 0.1142, 0.5923, 0.1522, 0.7863, 0.5261, 0.7702, 0.5602, 0.7522, 0.5487, 0.7739, 0.5181, 0.5597, 0.1931, 0.559, 0.1542, 0.5923, 0.1522, 0.5951, 0.191, 0.8038, 0.4914, 0.7863, 0.5261, 0.7739, 0.5181, 0.7975, 0.4874, 0.5583, 0.231, 0.5597, 0.1931, 0.5951, 0.191, 0.5944, 0.2289, 0.8548, 0.2589, 0.8366, 0.2272, 0.8611, 0.2548, 0.8221, 0.4576, 0.8038, 0.4914, 0.7975, 0.4874, 0.5548, 0.2666, 0.5583, 0.231, 0.5944, 0.2289, 0.5903, 0.2645, 0.8723, 0.2873, 0.8548, 0.2589, 0.8611, 0.2548, 0.8847, 0.2793, 0.5494, 0.2985, 0.5548, 0.2666, 0.5903, 0.2645, 0.5828, 0.2966, 0.8885, 0.3112, 0.8723, 0.2873, 0.8847, 0.2793, 0.9064, 0.2997, 0.7444, 0.6218, 0.7357, 0.6468, 0.7059, 0.6276, 0.7175, 0.6045, 0.5944, 0.2289, 0.5951, 0.191, 0.6272, 0.1867, 0.6271, 0.2245, 0.8611, 0.2548, 0.8366, 0.2272, 0.8665, 0.2497, 0.8221, 0.4576, 0.7975, 0.4874, 0.7922, 0.4822, 0.5903, 0.2645, 0.5944, 0.2289, 0.6271, 0.2245, 0.6223, 0.2602, 0.8847, 0.2793, 0.8611, 0.2548, 0.8665, 0.2497, 0.8952, 0.2692, 0.5828, 0.2966, 0.5903, 0.2645, 0.6223, 0.2602, 0.613, 0.2925, 0.9064, 0.2997, 0.8847, 0.2793, 0.8952, 0.2692, 0.9217, 0.285, 0.7175, 0.6045, 0.7059, 0.6276, 0.6805, 0.6033, 0.6946, 0.5826, 0.5769, 0.0783, 0.5648, 0.04592, 0.583, 0.04348, 0.6, 0.07519, 0.7331, 0.5779, 0.7175, 0.6045, 0.6946, 0.5826, 0.7137, 0.5592, 0.5862, 0.1142, 0.5769, 0.0783, 0.6, 0.07519, 0.6134, 0.1105, 0.7522, 0.5487, 0.7331, 0.5779, 0.7137, 0.5592, 0.7369, 0.534, 0.5923, 0.1522, 0.5862, 0.1142, 0.6134, 0.1105, 0.6225, 0.1482, 0.7739, 0.5181, 0.7522, 0.5487, 0.7369, 0.534, 0.7634, 0.508, 0.5951, 0.191, 0.5923, 0.1522, 0.6225, 0.1482, 0.6272, 0.1867, 0.7975, 0.4874, 0.7739, 0.5181, 0.7634, 0.508, 0.7922, 0.4822, 0.7137, 0.5592, 0.6946, 0.5826, 0.6767, 0.5568, 0.6984, 0.5372, 0.6134, 0.1105, 0.6, 0.07519, 0.6198, 0.0706, 0.6366, 0.1052, 0.7369, 0.534, 0.7137, 0.5592, 0.6984, 0.5372, 0.7249, 0.5168, 0.6225, 0.1482, 0.6134, 0.1105, 0.6366, 0.1052, 0.6484, 0.1422, 0.7634, 0.508, 0.7369, 0.534, 0.7249, 0.5168, 0.7552, 0.4962, 0.6272, 0.1867, 0.6225, 0.1482, 0.6484, 0.1422, 0.6546, 0.1803, 0.7922, 0.4822, 0.7634, 0.508, 0.7552, 0.4962, 0.788, 0.4762, 0.6271, 0.2245, 0.6272, 0.1867, 0.6546, 0.1803, 0.6551, 0.218, 0.8665, 0.2497, 0.8366, 0.2272, 0.8707, 0.2436, 0.8221, 0.4576, 0.7922, 0.4822, 0.788, 0.4762, 0.2929, 0.4304, 0.3113, 0.4646, 0.2873, 0.4783, 0.2693, 0.4439, 0.8952, 0.2692, 0.8665, 0.2497, 0.8707, 0.2436, 0.9035, 0.2573, 0.2696, 0.3995, 0.2929, 0.4304, 0.2693, 0.4439, 0.2474, 0.4121, 0.9217, 0.285, 0.8952, 0.2692, 0.9035, 0.2573, 0.9337, 0.2678, 0.2423, 0.373, 0.2696, 0.3995, 0.2474, 0.4121, 0.2224, 0.3844, 0.6, 0.07519, 0.583, 0.04348, 0.5985, 0.03988, 0.6198, 0.0706, 0.8221, 0.4576, 0.788, 0.4762, 0.7851, 0.4695, 0.2693, 0.4439, 0.2873, 0.4783, 0.2586, 0.4934, 0.2412, 0.4587, 0.9035, 0.2573, 0.8707, 0.2436, 0.8736, 0.2369, 0.9092, 0.2441, 0.2474, 0.4121, 0.2693, 0.4439, 0.2412, 0.4587, 0.221, 0.4261, 0.9337, 0.2678, 0.9035, 0.2573, 0.9092, 0.2441, 0.942, 0.2486, 0.2224, 0.3844, 0.2474, 0.4121, 0.221, 0.4261, 0.1986, 0.3969, 0.9602, 0.2745, 0.9337, 0.2678, 0.942, 0.2486, 0.9707, 0.2501, 0.1952, 0.3616, 0.2224, 0.3844, 0.1986, 0.3969, 0.1749, 0.3723, 0.6366, 0.1052, 0.6198, 0.0706, 0.6355, 0.06471, 0.6551, 0.09822, 0.7249, 0.5168, 0.6984, 0.5372, 0.6879, 0.5128, 0.7167, 0.4976, 0.3086, 0.5501, 0.3113, 0.5847, 0.2874, 0.5972, 0.2822, 0.5641, 0.7552, 0.4962, 0.7249, 0.5168, 0.7167, 0.4976, 0.7495, 0.483, 0.3005, 0.5142, 0.3086, 0.5501, 0.2822, 0.5641, 0.2724, 0.529, 0.788, 0.4762, 0.7552, 0.4962, 0.7495, 0.483, 0.7851, 0.4695, 0.2873, 0.4783, 0.3005, 0.5142, 0.2724, 0.529, 0.2586, 0.4934, 0.8707, 0.2436, 0.8366, 0.2272, 0.8736, 0.2369, 0.7167, 0.4976, 0.6879, 0.5128, 0.6826, 0.487, 0.7125, 0.4773, 0.2822, 0.5641, 0.2874, 0.5972, 0.2606, 0.6105, 0.2524, 0.5788, 0.7495, 0.483, 0.7167, 0.4976, 0.7125, 0.4773, 0.7466, 0.469, 0.2724, 0.529, 0.2822, 0.5641, 0.2524, 0.5788, 0.2408, 0.5446, 0.7851, 0.4695, 0.7495, 0.483, 0.7466, 0.469, 0.7836, 0.4623, 0.2586, 0.4934, 0.2724, 0.529, 0.2408, 0.5446, 0.2264, 0.5094, 0.8736, 0.2369, 0.8366, 0.2272, 0.875, 0.2298, 0.8221, 0.4576, 0.7851, 0.4695, 0.7836, 0.4623, 0.2412, 0.4587, 0.2586, 0.4934, 0.2264, 0.5094, 0.2096, 0.4743, 0.9092, 0.2441, 0.8736, 0.2369, 0.875, 0.2298, 0.9121, 0.2301, 0.221, 0.4261, 0.2412, 0.4587, 0.2096, 0.4743, 0.1912, 0.4408, 0.942, 0.2486, 0.9092, 0.2441, 0.9121, 0.2301, 0.9462, 0.2283, 0.1986, 0.3969, 0.221, 0.4261, 0.1912, 0.4408, 0.1718, 0.4102, 0.9707, 0.2501, 0.942, 0.2486, 0.9462, 0.2283, 0.9761, 0.2242, 0.1749, 0.3723, 0.1986, 0.3969, 0.1718, 0.4102, 0.1522, 0.3836, 0.2874, 0.5972, 0.288, 0.6273, 0.2653, 0.6385, 0.2606, 0.6105, 0.9121, 0.2301, 0.875, 0.2298, 0.875, 0.2225, 0.9121, 0.2158, 0.1912, 0.4408, 0.2096, 0.4743, 0.1758, 0.4901, 0.1593, 0.4557, 0.9462, 0.2283, 0.9121, 0.2301, 0.9121, 0.2158, 0.9462, 0.2075, 0.1718, 0.4102, 0.1912, 0.4408, 0.1593, 0.4557, 0.1431, 0.4236, 0.9761, 0.2242, 0.9462, 0.2283, 0.9462, 0.2075, 0.9761, 0.1978, 0.1522, 0.3836, 0.1718, 0.4102, 0.1431, 0.4236, 0.1277, 0.395, 0.2606, 0.6105, 0.2653, 0.6385, 0.2408, 0.65, 0.2319, 0.6239, 0.7125, 0.4773, 0.6826, 0.487, 0.6826, 0.4606, 0.7125, 0.4565, 0.2524, 0.5788, 0.2606, 0.6105, 0.2319, 0.6239, 0.2205, 0.5937, 0.7466, 0.469, 0.7125, 0.4773, 0.7125, 0.4565, 0.7466, 0.4547, 0.2408, 0.5446, 0.2524, 0.5788, 0.2205, 0.5937, 0.207, 0.5605, 0.7836, 0.4623, 0.7466, 0.469, 0.7466, 0.4547, 0.7836, 0.455, 0.2264, 0.5094, 0.2408, 0.5446, 0.207, 0.5605, 0.1919, 0.5255, 0.875, 0.2298, 0.8366, 0.2272, 0.875, 0.2225, 0.8221, 0.4576, 0.7836, 0.4623, 0.7836, 0.455, 0.2096, 0.4743, 0.2264, 0.5094, 0.1919, 0.5255, 0.1758, 0.4901, 0.2205, 0.5937, 0.2319, 0.6239, 0.2024, 0.637, 0.1877, 0.6083, 0.7466, 0.4547, 0.7125, 0.4565, 0.7167, 0.4362, 0.7495, 0.4407, 0.207, 0.5605, 0.2205, 0.5937, 0.1877, 0.6083, 0.1721, 0.576, 0.7836, 0.455, 0.7466, 0.4547, 0.7495, 0.4407, 0.7851, 0.4479, 0.1919, 0.5255, 0.207, 0.5605, 0.1721, 0.576, 0.1563, 0.5413, 0.875, 0.2225, 0.8366, 0.2272, 0.8736, 0.2153, 0.8221, 0.4576, 0.7836, 0.455, 0.7851, 0.4479, 0.1758, 0.4901, 0.1919, 0.5255, 0.1563, 0.5413, 0.1409, 0.5056, 0.9121, 0.2158, 0.875, 0.2225, 0.8736, 0.2153, 0.9092, 0.2018, 0.1593, 0.4557, 0.1758, 0.4901, 0.1409, 0.5056, 0.1265, 0.4703, 0.9462, 0.2075, 0.9121, 0.2158, 0.9092, 0.2018, 0.942, 0.1872, 0.1431, 0.4236, 0.1593, 0.4557, 0.1265, 0.4703, 0.1135, 0.4367, 0.9761, 0.1978, 0.9462, 0.2075, 0.942, 0.1872, 0.9707, 0.1719, 0.1277, 0.395, 0.1431, 0.4236, 0.1135, 0.4367, 0.1026, 0.4061, 0.2319, 0.6239, 0.2408, 0.65, 0.2157, 0.6611, 0.2024, 0.637, 0.1139, 0.371, 0.1277, 0.395, 0.1026, 0.4061, 0.09414, 0.3797, 0.1265, 0.4703, 0.1409, 0.5056, 0.1064, 0.5201, 0.09399, 0.4839, 0.942, 0.1872, 0.9092, 0.2018, 0.9035, 0.1886, 0.9337, 0.168, 0.1135, 0.4367, 0.1265, 0.4703, 0.09399, 0.4839, 0.08431, 0.449, 0.9707, 0.1719, 0.942, 0.1872, 0.9337, 0.168, 0.9602, 0.1476, 0.1026, 0.4061, 0.1135, 0.4367, 0.08431, 0.449, 0.07776, 0.4166, 0.2024, 0.637, 0.2157, 0.6611, 0.1909, 0.6715, 0.1732, 0.6493, 0.09414, 0.3797, 0.1026, 0.4061, 0.07776, 0.4166, 0.07461, 0.3879, 0.1877, 0.6083, 0.2024, 0.637, 0.1732, 0.6493, 0.1552, 0.6219, 0.7495, 0.4407, 0.7167, 0.4362, 0.7249, 0.417, 0.7552, 0.4275, 0.1721, 0.576, 0.1877, 0.6083, 0.1552, 0.6219, 0.1376, 0.5904, 0.7851, 0.4479, 0.7495, 0.4407, 0.7552, 0.4275, 0.788, 0.4412, 0.1563, 0.5413, 0.1721, 0.576, 0.1376, 0.5904, 0.1212, 0.556, 0.8736, 0.2153, 0.8366, 0.2272, 0.8707, 0.2086, 0.8221, 0.4576, 0.7851, 0.4479, 0.788, 0.4412, 0.1409, 0.5056, 0.1563, 0.5413, 0.1212, 0.556, 0.1064, 0.5201, 0.9092, 0.2018, 0.8736, 0.2153, 0.8707, 0.2086, 0.9035, 0.1886, 0.7552, 0.4275, 0.7249, 0.417, 0.7369, 0.3998, 0.7634, 0.4156, 0.1376, 0.5904, 0.1552, 0.6219, 0.1243, 0.6341, 0.1049, 0.6033, 0.788, 0.4412, 0.7552, 0.4275, 0.7634, 0.4156, 0.7922, 0.4351, 0.1212, 0.556, 0.1376, 0.5904, 0.1049, 0.6033, 0.08775, 0.5692, 0.8707, 0.2086, 0.8366, 0.2272, 0.8665, 0.2025, 0.8221, 0.4576, 0.788, 0.4412, 0.7922, 0.4351, 0.1064, 0.5201, 0.1212, 0.556, 0.08775, 0.5692, 0.07365, 0.533, 0.9035, 0.1886, 0.8707, 0.2086, 0.8665, 0.2025, 0.8952, 0.1768, 0.09399, 0.4839, 0.1064, 0.5201, 0.07365, 0.533, 0.0631, 0.4961, 0.9337, 0.168, 0.9035, 0.1886, 0.8952, 0.1768, 0.9217, 0.1508, 0.08431, 0.449, 0.09399, 0.4839, 0.0631, 0.4961, 0.05651, 0.4599, 0.9602, 0.1476, 0.9337, 0.168, 0.9217, 0.1508, 0.9449, 0.1256, 0.07776, 0.4166, 0.08431, 0.449, 0.05651, 0.4599, 0.05412, 0.4259, 0.9819, 0.128, 0.9602, 0.1476, 0.9449, 0.1256, 0.964, 0.1022, 0.07461, 0.3879, 0.07776, 0.4166, 0.05412, 0.4259, 0.05603, 0.3953, 0.1552, 0.6219, 0.1732, 0.6493, 0.1454, 0.6603, 0.1243, 0.6341, 0.9217, 0.1508, 0.8952, 0.1768, 0.8847, 0.1666, 0.9064, 0.1361, 0.05651, 0.4599, 0.0631, 0.4961, 0.03499, 0.5064, 0.03121, 0.4692, 0.9449, 0.1256, 0.9217, 0.1508, 0.9064, 0.1361, 0.9255, 0.1069, 0.05412, 0.4259, 0.05651, 0.4599, 0.03121, 0.4692, 0.0326, 0.4337, 0.964, 0.1022, 0.9449, 0.1256, 0.9255, 0.1069, 0.9411, 0.08029, 0.7369, 0.3998, 0.7137, 0.3883, 0.7331, 0.3697, 0.7522, 0.3851, 0.1243, 0.6341, 0.1454, 0.6603, 0.1201, 0.6695, 0.0962, 0.6443, 0.7634, 0.4156, 0.7369, 0.3998, 0.7522, 0.3851, 0.7739, 0.4055, 0.1049, 0.6033, 0.1243, 0.6341, 0.0962, 0.6443, 0.07501, 0.6142, 0.7922, 0.4351, 0.7634, 0.4156, 0.7739, 0.4055, 0.7975, 0.43, 0.08775, 0.5692, 0.1049, 0.6033, 0.07501, 0.6142, 0.05732, 0.5803, 0.8665, 0.2025, 0.8366, 0.2272, 0.8611, 0.1974, 0.8221, 0.4576, 0.7922, 0.4351, 0.7975, 0.43, 0.07365, 0.533, 0.08775, 0.5692, 0.05732, 0.5803, 0.04381, 0.5439, 0.8952, 0.1768, 0.8665, 0.2025, 0.8611, 0.1974, 0.8847, 0.1666, 0.0631, 0.4961, 0.07365, 0.533, 0.04381, 0.5439, 0.03499, 0.5064, 0.07501, 0.6142, 0.0962, 0.6443, 0.07195, 0.6523, 0.04927, 0.6227, 0.7975, 0.43, 0.7739, 0.4055, 0.7863, 0.3975, 0.8038, 0.4259, 0.05732, 0.5803, 0.07501, 0.6142, 0.04927, 0.6227, 0.03107, 0.5889, 0.8611, 0.1974, 0.8366, 0.2272, 0.8548, 0.1934, 0.8221, 0.4576, 0.7975, 0.43, 0.8038, 0.4259, 0.04381, 0.5439, 0.05732, 0.5803, 0.03107, 0.5889, 0.01806, 0.5523, 0.8847, 0.1666, 0.8611, 0.1974, 0.8548, 0.1934, 0.8723, 0.1587, 0.02924, 0.22, 0.01806, 0.183, 0.04442, 0.1731, 0.05407, 0.2106, 0.9064, 0.1361, 0.8847, 0.1666, 0.8723, 0.1587, 0.8885, 0.1246, 0.04575, 0.2551, 0.02924, 0.22, 0.05407, 0.2106, 0.06809, 0.2467, 0.9255, 0.1069, 0.9064, 0.1361, 0.8885, 0.1246, 0.9026, 0.09228, 0.06696, 0.2872, 0.04575, 0.2551, 0.06809, 0.2467, 0.08596, 0.28, 0.9411, 0.08029, 0.9255, 0.1069, 0.9026, 0.09228, 0.9143, 0.06304, 0.09206, 0.3149, 0.06696, 0.2872, 0.08596, 0.28, 0.107, 0.3093, 0.9528, 0.05715, 0.9411, 0.08029, 0.9143, 0.06304, 0.9229, 0.03799, 0.7739, 0.4055, 0.7522, 0.3851, 0.7702, 0.3736, 0.7863, 0.3975, 0.06809, 0.2467, 0.05407, 0.2106, 0.08346, 0.2027, 0.09455, 0.2396, 0.9026, 0.09228, 0.8885, 0.1246, 0.8685, 0.1166, 0.8773, 0.08218, 0.08596, 0.28, 0.06809, 0.2467, 0.09455, 0.2396, 0.1085, 0.2739, 0.9143, 0.06304, 0.9026, 0.09228, 0.8773, 0.08218, 0.8844, 0.05116, 0.107, 0.3093, 0.08596, 0.28, 0.1085, 0.2739, 0.1247, 0.3045, 0.9229, 0.03799, 0.9143, 0.06304, 0.8844, 0.05116, 0.8897, 0.02479, 0.7863, 0.3975, 0.7702, 0.3736, 0.7901, 0.3657, 0.8, 0.3921, 0.03958, 0.09953, 0.04456, 0.06632, 0.07395, 0.05834, 0.07078, 0.09106, 0.8038, 0.4259, 0.7863, 0.3975, 0.8, 0.3921, 0.8108, 0.4231, 0.03953, 0.1356, 0.03958, 0.09953, 0.07078, 0.09106, 0.07134, 0.1269, 0.8548, 0.1934, 0.8366, 0.2272, 0.8478, 0.1906, 0.8221, 0.4576, 0.8038, 0.4259, 0.8108, 0.4231, 0.04442, 0.1731, 0.03953, 0.1356, 0.07134, 0.1269, 0.07563, 0.1646, 0.8723, 0.1587, 0.8548, 0.1934, 0.8478, 0.1906, 0.8586, 0.1532, 0.05407, 0.2106, 0.04442, 0.1731, 0.07563, 0.1646, 0.08346, 0.2027, 0.8885, 0.1246, 0.8723, 0.1587, 0.8586, 0.1532, 0.8685, 0.1166, 0.8108, 0.4231, 0.8, 0.3921, 0.8146, 0.3893, 0.8183, 0.4217, 0.07134, 0.1269, 0.07078, 0.09106, 0.1056, 0.08434, 0.1069, 0.1201, 0.8478, 0.1906, 0.8366, 0.2272, 0.8403, 0.1891, 0.8221, 0.4576, 0.8108, 0.4231, 0.8183, 0.4217, 0.07563, 0.1646, 0.07134, 0.1269, 0.1069, 0.1201, 0.1105, 0.1579, 0.8586, 0.1532, 0.8478, 0.1906, 0.8403, 0.1891, 0.844, 0.1505, 0.08346, 0.2027, 0.07563, 0.1646, 0.1105, 0.1579, 0.1163, 0.1963, 0.8685, 0.1166, 0.8586, 0.1532, 0.844, 0.1505, 0.8474, 0.1126, 0.09455, 0.2396, 0.08346, 0.2027, 0.1163, 0.1963, 0.1241, 0.2339, 0.8773, 0.08218, 0.8685, 0.1166, 0.8474, 0.1126, 0.8503, 0.07702, 0.1085, 0.2739, 0.09455, 0.2396, 0.1241, 0.2339, 0.1336, 0.2691, 0.8844, 0.05116, 0.8773, 0.08218, 0.8503, 0.07702, 0.8527, 0.0451, 0.1247, 0.3045, 0.1085, 0.2739, 0.1336, 0.2691, 0.1444, 0.3006, 0.8897, 0.02479, 0.8844, 0.05116, 0.8527, 0.0451, 0.8545, 0.01806, 0.8, 0.3921, 0.7901, 0.3657, 0.8113, 0.3616, 0.8146, 0.3893, 0.07078, 0.09106, 0.07395, 0.05834, 0.1068, 0.05201, 0.1056, 0.08434, 0.1336, 0.2691, 0.1241, 0.2339, 0.1556, 0.2299, 0.1604, 0.2657, 0.8527, 0.0451, 0.8503, 0.07702, 0.8228, 0.07702, 0.8204, 0.0451, 0.1444, 0.3006, 0.1336, 0.2691, 0.1604, 0.2657, 0.1655, 0.298, 0.8545, 0.01806, 0.8527, 0.0451, 0.8204, 0.0451, 0.8186, 0.01806, 0.8146, 0.3893, 0.8113, 0.3616, 0.8329, 0.3616, 0.8295, 0.3893, 0.1056, 0.08434, 0.1068, 0.05201, 0.1418, 0.04758, 0.1428, 0.07964, 0.8183, 0.4217, 0.8146, 0.3893, 0.8295, 0.3893, 0.8259, 0.4217, 0.1069, 0.1201, 0.1056, 0.08434, 0.1428, 0.07964, 0.1448, 0.1153, 0.8403, 0.1891, 0.8366, 0.2272, 0.8328, 0.1891, 0.8221, 0.4576, 0.8183, 0.4217, 0.8259, 0.4217, 0.1105, 0.1579, 0.1069, 0.1201, 0.1448, 0.1153, 0.1476, 0.1532, 0.844, 0.1505, 0.8403, 0.1891, 0.8328, 0.1891, 0.8291, 0.1505, 0.1163, 0.1963, 0.1105, 0.1579, 0.1476, 0.1532, 0.1513, 0.1919, 0.8474, 0.1126, 0.844, 0.1505, 0.8291, 0.1505, 0.8258, 0.1126, 0.1241, 0.2339, 0.1163, 0.1963, 0.1513, 0.1919, 0.1556, 0.2299, 0.8503, 0.07702, 0.8474, 0.1126, 0.8258, 0.1126, 0.8228, 0.07702, 0.8328, 0.1891, 0.8366, 0.2272, 0.8253, 0.1906, 0.8221, 0.4576, 0.8259, 0.4217, 0.8333, 0.4231, 0.1476, 0.1532, 0.1448, 0.1153, 0.1835, 0.1127, 0.1857, 0.1507, 0.8291, 0.1505, 0.8328, 0.1891, 0.8253, 0.1906, 0.8145, 0.1532, 0.1513, 0.1919, 0.1476, 0.1532, 0.1857, 0.1507, 0.1871, 0.1895, 0.8258, 0.1126, 0.8291, 0.1505, 0.8145, 0.1532, 0.8046, 0.1166, 0.1556, 0.2299, 0.1513, 0.1919, 0.1871, 0.1895, 0.1878, 0.2278, 0.8228, 0.07702, 0.8258, 0.1126, 0.8046, 0.1166, 0.7959, 0.08217, 0.1604, 0.2657, 0.1556, 0.2299, 0.1878, 0.2278, 0.1878, 0.2639, 0.8204, 0.0451, 0.8228, 0.07702, 0.7959, 0.08217, 0.7887, 0.05116, 0.1655, 0.298, 0.1604, 0.2657, 0.1878, 0.2639, 0.187, 0.2966, 0.1418, 0.04758, 0.1418, 0.02037, 0.174, 0.01824, 0.1776, 0.04522, 0.1706, 0.3255, 0.1655, 0.298, 0.187, 0.2966, 0.1855, 0.3245, 0.1428, 0.07964, 0.1418, 0.04758, 0.1776, 0.04522, 0.1808, 0.07713, 0.8259, 0.4217, 0.8295, 0.3893, 0.8441, 0.3921, 0.8333, 0.4231, 0.1448, 0.1153, 0.1428, 0.07964, 0.1808, 0.07713, 0.1835, 0.1127, 0.7887, 0.05116, 0.7959, 0.08217, 0.7705, 0.09228, 0.7589, 0.06304, 0.187, 0.2966, 0.1878, 0.2639, 0.2148, 0.2637, 0.2082, 0.2964, 0.1776, 0.04522, 0.174, 0.01824, 0.2058, 0.01806, 0.2129, 0.04502, 0.8441, 0.3921, 0.854, 0.3657, 0.874, 0.3736, 0.8578, 0.3975, 0.1808, 0.07713, 0.1776, 0.04522, 0.2129, 0.04502, 0.2183, 0.07692, 0.8333, 0.4231, 0.8441, 0.3921, 0.8578, 0.3975, 0.8403, 0.4259, 0.1835, 0.1127, 0.1808, 0.07713, 0.2183, 0.07692, 0.2217, 0.1125, 0.8253, 0.1906, 0.8366, 0.2272, 0.8183, 0.1934, 0.8221, 0.4576, 0.8333, 0.4231, 0.8403, 0.4259, 0.1857, 0.1507, 0.1835, 0.1127, 0.2217, 0.1125, 0.2231, 0.1505, 0.8145, 0.1532, 0.8253, 0.1906, 0.8183, 0.1934, 0.8008, 0.1587, 0.1871, 0.1895, 0.1857, 0.1507, 0.2231, 0.1505, 0.2224, 0.1893, 0.8046, 0.1166, 0.8145, 0.1532, 0.8008, 0.1587, 0.7846, 0.1246, 0.1878, 0.2278, 0.1871, 0.1895, 0.2224, 0.1893, 0.2196, 0.2276, 0.7959, 0.08217, 0.8046, 0.1166, 0.7846, 0.1246, 0.7705, 0.09228, 0.1878, 0.2639, 0.1878, 0.2278, 0.2196, 0.2276, 0.2148, 0.2637, 0.2231, 0.1505, 0.2217, 0.1125, 0.2579, 0.1147, 0.2586, 0.1526, 0.8008, 0.1587, 0.8183, 0.1934, 0.812, 0.1974, 0.7884, 0.1666, 0.2224, 0.1893, 0.2231, 0.1505, 0.2586, 0.1526, 0.2558, 0.1913, 0.7846, 0.1246, 0.8008, 0.1587, 0.7884, 0.1666, 0.7667, 0.1361, 0.2196, 0.2276, 0.2224, 0.1893, 0.2558, 0.1913, 0.2496, 0.2293, 0.7705, 0.09228, 0.7846, 0.1246, 0.7667, 0.1361, 0.7476, 0.1069, 0.2148, 0.2637, 0.2196, 0.2276, 0.2496, 0.2293, 0.2403, 0.2652, 0.7589, 0.06304, 0.7705, 0.09228, 0.7476, 0.1069, 0.732, 0.08029, 0.2082, 0.2964, 0.2148, 0.2637, 0.2403, 0.2652, 0.2283, 0.2976, 0.7502, 0.03799, 0.7589, 0.06304, 0.732, 0.08029, 0.7204, 0.05715, 0.8578, 0.3975, 0.874, 0.3736, 0.8919, 0.3851, 0.8702, 0.4055, 0.2183, 0.07692, 0.2129, 0.04502, 0.2463, 0.04699, 0.2537, 0.07901, 0.8403, 0.4259, 0.8578, 0.3975, 0.8702, 0.4055, 0.8466, 0.43, 0.2217, 0.1125, 0.2183, 0.07692, 0.2537, 0.07901, 0.2579, 0.1147, 0.8183, 0.1934, 0.8366, 0.2272, 0.812, 0.1974, 0.8221, 0.4576, 0.8403, 0.4259, 0.8466, 0.43, 0.2283, 0.2976, 0.2403, 0.2652, 0.2634, 0.2684, 0.2464, 0.3001, 0.7204, 0.05715, 0.732, 0.08029, 0.7091, 0.1022, 0.695, 0.08154, 0.8702, 0.4055, 0.8919, 0.3851, 0.9072, 0.3998, 0.8807, 0.4156, 0.2537, 0.07901, 0.2463, 0.04699, 0.2765, 0.05105, 0.2858, 0.08332, 0.8466, 0.43, 0.8702, 0.4055, 0.8807, 0.4156, 0.852, 0.4351, 0.2579, 0.1147, 0.2537, 0.07901, 0.2858, 0.08332, 0.2905, 0.1191, 0.812, 0.1974, 0.8366, 0.2272, 0.8067, 0.2025, 0.8221, 0.4576, 0.8466, 0.43, 0.852, 0.4351, 0.2586, 0.1526, 0.2579, 0.1147, 0.2905, 0.1191, 0.2906, 0.1569, 0.7884, 0.1666, 0.812, 0.1974, 0.8067, 0.2025, 0.7779, 0.1768, 0.2558, 0.1913, 0.2586, 0.1526, 0.2906, 0.1569, 0.286, 0.1954, 0.7667, 0.1361, 0.7884, 0.1666, 0.7779, 0.1768, 0.7514, 0.1508, 0.2496, 0.2293, 0.2558, 0.1913, 0.286, 0.1954, 0.2768, 0.233, 0.7476, 0.1069, 0.7667, 0.1361, 0.7514, 0.1508, 0.7282, 0.1256, 0.2403, 0.2652, 0.2496, 0.2293, 0.2768, 0.233, 0.2634, 0.2684, 0.732, 0.08029, 0.7476, 0.1069, 0.7282, 0.1256, 0.7091, 0.1022, 0.7779, 0.1768, 0.8067, 0.2025, 0.8024, 0.2086, 0.7696, 0.1886, 0.286, 0.1954, 0.2906, 0.1569, 0.318, 0.1633, 0.3118, 0.2014, 0.7514, 0.1508, 0.7779, 0.1768, 0.7696, 0.1886, 0.7394, 0.168, 0.2768, 0.233, 0.286, 0.1954, 0.3118, 0.2014, 0.3, 0.2384, 0.7282, 0.1256, 0.7514, 0.1508, 0.7394, 0.168, 0.7129, 0.1476, 0.2634, 0.2684, 0.2768, 0.233, 0.3, 0.2384, 0.2832, 0.2729, 0.7091, 0.1022, 0.7282, 0.1256, 0.7129, 0.1476, 0.6912, 0.128, 0.2464, 0.3001, 0.2634, 0.2684, 0.2832, 0.2729, 0.262, 0.3037, 0.5989, 0.6337, 0.5717, 0.6602, 0.5517, 0.6488, 0.5767, 0.621, 0.8807, 0.4156, 0.9072, 0.3998, 0.9192, 0.417, 0.889, 0.4275, 0.6222, 0.6027, 0.5989, 0.6337, 0.5767, 0.621, 0.5986, 0.5893, 0.852, 0.4351, 0.8807, 0.4156, 0.889, 0.4275, 0.8562, 0.4412, 0.6406, 0.5685, 0.6222, 0.6027, 0.5986, 0.5893, 0.6166, 0.5548, 0.8067, 0.2025, 0.8366, 0.2272, 0.8024, 0.2086, 0.8221, 0.4576, 0.852, 0.4351, 0.8562, 0.4412, 0.2906, 0.1569, 0.2905, 0.1191, 0.3185, 0.1255, 0.318, 0.1633])
me_sphere.materials.append(mat_camera)
me_sphere.use_remesh_fix_poles = True
me_sphere.use_remesh_preserve_attributes = False
me_sphere.update()

# ---- objects
ob_base = bpy.data.objects.new('Base', me_cube)
ob_camera = bpy.data.objects.new('Camera', me_sphere)

# ---- transforms, parenting, visibility, modifiers, constraints
ob_base.location = (0.0, 0.0, 0.0)
ob_base.scale = (1.0, 1.0, 0.5)
ob_base.lock_rotations_4d = False
ob_base.empty_display_type = 'ARROWS'
ob_base.lineart.crease_threshold = 0.0
_m = ob_base.modifiers.new('Bevel', 'BEVEL')
_m.segments = 2
_m = ob_base.modifiers.new('Auto Smooth', 'NODES')
_m.node_group = ng_auto_smooth
_gi = [s.identifier for s in ng_auto_smooth.interface.items_tree if s.item_type == 'SOCKET' and s.in_out == 'INPUT']
_m[_gi[1]] = 3.142  # Angle
_m = ob_base.modifiers.new('WeightedNormal', 'WEIGHTED_NORMAL')
_m.weight = 100
_m.keep_sharp = True
ob_camera.location = (0.0, 0.0, -0.5144)
ob_camera.scale = (0.8457, 0.8457, 0.8457)
_m = ob_camera.modifiers.new('Auto Smooth', 'NODES')
_m.node_group = ng_auto_smooth
_gi = [s.identifier for s in ng_auto_smooth.interface.items_tree if s.item_type == 'SOCKET' and s.in_out == 'INPUT']
_m[_gi[1]] = 3.142  # Angle
_m = ob_camera.modifiers.new('WeightedNormal', 'WEIGHTED_NORMAL')
_m.weight = 100
_m.keep_sharp = True

# ---- collection membership
col_collection.objects.link(ob_base)
col_collection.objects.link(ob_camera)

# ---- scene / render settings (as saved in the file)
scene.frame_start = 1; scene.frame_end = 65; scene.frame_set(68)
scene.render.engine = 'BLENDER_EEVEE_NEXT'
scene.render.fps = 30
scene.cycles.use_denoising = False
scene.cycles.samples = 128
scene.cycles.sampling_pattern = 'TABULATED_SOBOL'
scene.cycles.use_adaptive_sampling = False
scene.cycles.use_light_tree = False
scene.eevee.use_gtao = True
scene.view_settings.view_transform = 'Filmic'
bpy.context.view_layer.update()

# ---- added for rendering (the .blend has no active camera): camera
cam_auto = bpy.data.cameras.new('AutoCamera')
cam_auto.lens = 50.0
cam_auto.sensor_width = 36.0
cam_auto.clip_end = 1000.0
ob_auto_camera = bpy.data.objects.new('AutoCamera', cam_auto)
scene.collection.objects.link(ob_auto_camera)
ob_auto_camera.location = (3.13211, -3.75854, 2.07565)
ob_auto_camera.rotation_euler = (1.09748, -7.21219e-08, 0.694738)
scene.camera = ob_auto_camera
bpy.context.view_layer.update()
